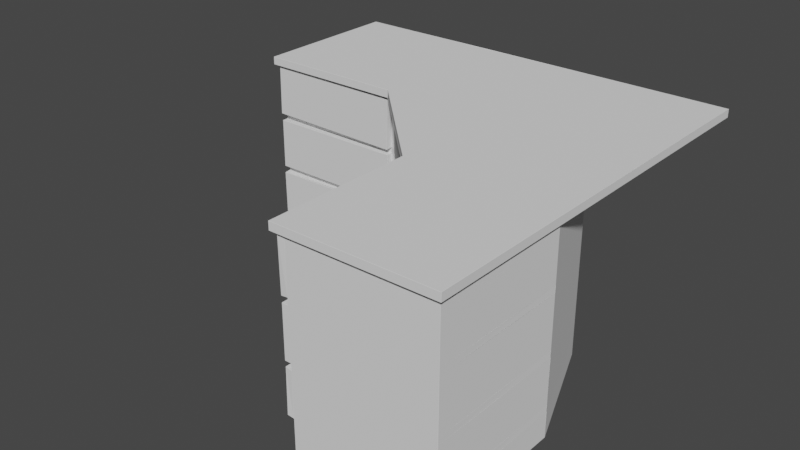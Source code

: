 # Source: Cabinet6.blend  (saved by Blender 2.83.19; exported with 4.5.12 LTS)
import bpy
from mathutils import Matrix  # noqa: F401  (used for matrix-valued properties, if any)

bpy.ops.wm.read_factory_settings(use_empty=True)
scene = bpy.context.scene
scene.name = 'Scene'

# ---- collections
col_collection = bpy.data.collections.new('Collection'); scene.collection.children.link(col_collection)

# ---- world
world_world = bpy.data.worlds.new('World'); scene.world = world_world
world_world.use_nodes = True; world_world.node_tree.nodes.clear()
_N = world_world.node_tree.nodes; _L = world_world.node_tree.links
n0 = _N.new('ShaderNodeOutputWorld'); n0.name = 'World Output'; n0.location = (300, 300)
n1 = _N.new('ShaderNodeBackground'); n1.name = 'Background'; n1.location = (10, 300)
n1.inputs[0].default_value = (0.05088, 0.05088, 0.05088, 1.0)
_L.new(n1.outputs[0], n0.inputs[0])
n0.is_active_output = True
world_world.color = (0.05088, 0.05088, 0.05088)
world_world.use_sun_shadow = False
world_world.sun_shadow_jitter_overblur = 0.0

# ---- meshes
me_cube_001 = bpy.data.meshes.new('Cube.001')
me_cube_001.from_pydata([(-2.997, -0.7948, 2.2), (-2.995, -0.7973, 2.2), (-2.995, -0.7998, 2.203), (-2.997, -0.7998, 2.206), (-2.997, -0.7948, 2.205), (-2.997, -0.7998, 2.995), (-2.995, -0.7998, 2.998), (-2.995, -0.7973, 3.0), (-2.997, -0.7948, 3.0), (-2.997, -0.7948, 2.995), (-2.997, 1.395, 2.2), (-2.997, 1.395, 2.205), (-2.995, 1.397, 2.205), (-2.995, 1.397, 2.2), (-2.997, 1.395, 3.0), (-2.995, 1.397, 3.0), (-2.995, 1.397, 2.995), (-2.997, 1.395, 2.995), (-0.8002, -0.7998, 2.203), (-0.8001, -0.7948, 2.203), (-0.8027, -0.7969, 2.203), (-0.8027, -0.7973, 2.2), (-0.8002, -0.7998, 2.997), (-0.8027, -0.7973, 3.0), (-0.8024, -0.7974, 2.997), (-0.8003, -0.7948, 2.998), (-0.8052, 1.397, 2.2), (-0.8027, 1.397, 2.203), (-0.8027, 1.397, 2.205), (-0.8027, 1.395, 2.2), (-0.8052, 1.395, 2.997), (-0.8027, 1.395, 2.995), (-0.8027, 1.397, 2.995), (-0.8027, 1.397, 2.995), (-0.8027, 1.397, 2.995), (-0.8027, 1.397, 2.997), (-3.003, -0.9048, 2.221), (-3.0, -0.9048, 2.218), (-3.0, -0.9073, 2.221), (-2.992, -0.9048, 3.01), (-2.989, -0.9073, 3.011), (-2.989, -0.9048, 3.013), (-0.8084, -0.9048, 2.19), (-0.811, -0.9073, 2.189), (-0.8109, -0.9048, 2.187), (-0.7973, -0.9048, 2.979), (-0.7997, -0.9048, 2.982), (-0.7996, -0.9073, 2.979), (-2.997, -0.7948, 2.1), (-2.997, -0.7998, 2.1), (-2.995, -0.7998, 2.103), (-2.995, -0.7973, 2.105), (-2.997, -0.7948, 2.105), (-2.997, 1.395, 2.1), (-2.997, 1.395, 2.105), (-2.995, 1.397, 2.105), (-2.995, 1.397, 2.1), (-0.8002, -0.7998, 2.103), (-0.8027, -0.7973, 2.105), (-0.8027, -0.7973, 2.103), (-0.8002, -0.7948, 2.103), (-0.8052, 1.397, 2.1), (-0.8027, 1.397, 2.103), (-0.8027, 1.397, 2.105), (-0.8027, 1.395, 2.1), (-2.997, -0.7948, 1.3), (-2.995, -0.7973, 1.3), (-2.995, -0.7998, 1.303), (-2.997, -0.7998, 1.305), (-2.997, -0.7948, 1.305), (-2.997, 1.395, 1.3), (-2.997, 1.395, 1.305), (-2.995, 1.397, 1.305), (-2.995, 1.397, 1.3), (-0.8002, -0.7998, 1.303), (-0.8002, -0.7948, 1.303), (-0.8027, -0.7973, 1.303), (-0.8027, -0.7973, 1.3), (-0.8052, 1.395, 1.303), (-0.8027, 1.397, 1.303), (-0.8027, 1.397, 1.305), (-0.8027, 1.397, 1.305), (-0.8027, 1.397, 1.303), (-0.8027, 1.4, 1.305), (-2.997, -0.7948, 1.2), (-2.997, -0.7998, 1.2), (-2.995, -0.7998, 1.202), (-2.995, -0.7973, 1.205), (-2.997, -0.7948, 1.205), (-2.997, 1.395, 1.2), (-2.997, 1.395, 1.205), (-2.995, 1.397, 1.205), (-2.995, 1.397, 1.2), (-0.8002, -0.7998, 1.203), (-0.8027, -0.7973, 1.205), (-0.8027, -0.7968, 1.203), (-0.8001, -0.7948, 1.202), (-0.8052, 1.395, 1.203), (-0.8027, 1.397, 1.203), (-0.8027, 1.397, 1.205), (-0.8052, 1.397, 1.203), (-0.8027, 1.395, 1.205), (-2.997, -0.7948, 0.5002), (-2.995, -0.7973, 0.5002), (-2.995, -0.7998, 0.5023), (-2.997, -0.7998, 0.5049), (-2.997, -0.7948, 0.5052), (-2.997, 1.395, 0.5002), (-2.997, 1.395, 0.5052), (-2.995, 1.397, 0.5052), (-2.995, 1.397, 0.5002), (-0.8002, -0.7998, 0.5027), (-0.8003, -0.7948, 0.5023), (-0.8027, -0.7978, 0.5028), (-0.8027, -0.7973, 0.5002), (-0.8002, 1.397, 0.5002), (-0.8027, 1.397, 0.5027), (-0.8027, 1.397, 0.5052), (-0.8027, 1.4, 0.5002), (-2.997, -0.7948, 0.4002), (-2.995, -0.7973, 0.4002), (-2.995, -0.7973, 0.4052), (-2.997, -0.7948, 0.4052), (-2.997, 1.395, 0.4002), (-2.997, 1.395, 0.4052), (-2.995, 1.397, 0.4052), (-2.995, 1.397, 0.4002), (-0.8052, -0.7948, 0.4027), (-0.8027, -0.7973, 0.4052), (-0.8027, -0.7973, 0.4027), (-0.8052, 1.395, 0.4027), (-0.8027, 1.397, 0.4027), (-0.8027, 1.397, 0.4052), (-0.8027, 1.397, 0.4052), (-0.8027, 1.397, 0.4052), (-0.8027, 1.395, 0.4052), (-2.997, -0.7948, 0.005215), (-2.995, -0.7948, 0.002715), (-2.995, -0.7973, 0.005215), (-2.997, 1.395, 0.005215), (-2.995, 1.397, 0.005215), (-2.995, 1.395, 0.002715), (-0.8002, -0.7973, 0.003965), (-0.8052, -0.7948, 0.002715), (-0.8052, 1.395, 0.002715), (-0.8002, 1.397, 0.003965), (-2.995, -0.8948, 2.103), (-2.997, -0.8948, 2.1), (-2.995, -0.8973, 2.1), (-0.8052, -0.8948, 2.103), (-0.8052, -0.8973, 2.1), (-0.8027, -0.8948, 2.1), (-2.995, -0.8948, 1.303), (-2.995, -0.8973, 1.305), (-2.997, -0.8948, 1.305), (-0.8052, -0.8948, 1.303), (-0.8027, -0.8948, 1.305), (-0.8052, -0.8973, 1.305), (-3.0, -0.8948, 1.187), (-3.002, -0.8948, 1.185), (-3.0, -0.8973, 1.184), (-0.8103, -0.8948, 1.218), (-0.8103, -0.8973, 1.216), (-0.8077, -0.8948, 1.216), (-2.99, -0.8948, 0.4873), (-2.99, -0.8973, 0.4894), (-2.992, -0.8948, 0.4898), (-0.8004, -0.8948, 0.5182), (-0.7979, -0.8948, 0.5207), (-0.8003, -0.8973, 0.5211), (-2.997, -0.7948, 3.035), (-2.995, -0.7973, 3.035), (-2.995, -0.7948, 3.037), (-2.997, 1.395, 3.035), (-2.995, 1.395, 3.037), (-2.995, 1.397, 3.035), (-0.8052, -0.7948, 3.037), (-0.8002, -0.7973, 3.036), (-0.8002, 1.397, 3.036), (-0.8052, 1.395, 3.037), (1.1, -2.7, 2.203), (1.103, -2.703, 2.2), (1.103, -2.703, 2.203), (1.105, -2.7, 2.202), (1.1, -2.7, 2.997), (1.105, -2.7, 2.997), (1.103, -2.703, 2.997), (1.103, -2.703, 3.0), (3.295, -2.705, 2.203), (3.297, -2.703, 2.203), (3.297, -2.703, 2.2), (3.295, -2.705, 2.997), (3.297, -2.703, 3.0), (3.297, -2.703, 2.997), (1.105, -4.897, 2.205), (1.1, -4.897, 2.205), (1.1, -4.895, 2.202), (1.103, -4.895, 2.2), (1.105, -4.897, 2.2), (1.105, -4.897, 2.995), (1.105, -4.897, 3.0), (1.103, -4.895, 3.0), (1.1, -4.895, 2.997), (1.1, -4.898, 2.994), (3.297, -4.895, 2.2), (3.297, -4.895, 2.205), (3.295, -4.897, 2.205), (3.295, -4.897, 2.2), (3.297, -4.895, 3.0), (3.295, -4.897, 3.0), (3.295, -4.897, 2.995), (3.297, -4.895, 2.995), (0.9954, -2.697, 2.221), (0.9953, -2.7, 2.218), (0.9929, -2.7, 2.221), (0.9954, -2.709, 3.01), (0.9929, -2.711, 3.011), (0.9953, -2.711, 3.013), (0.9954, -4.892, 2.19), (0.9929, -4.889, 2.189), (0.9953, -4.889, 2.187), (0.9954, -4.903, 2.979), (0.9953, -4.9, 2.982), (0.9929, -4.901, 2.979), (1.1, -2.7, 2.103), (1.105, -2.7, 2.103), (1.103, -2.703, 2.103), (1.103, -2.703, 2.105), (3.295, -2.705, 2.103), (3.297, -2.703, 2.105), (3.297, -2.703, 2.103), (1.1, -4.895, 2.103), (1.1, -4.897, 2.1), (1.105, -4.897, 2.1), (1.105, -4.897, 2.105), (1.103, -4.895, 2.105), (3.297, -4.895, 2.1), (3.297, -4.895, 2.105), (3.295, -4.897, 2.105), (3.295, -4.897, 2.1), (1.103, -2.702, 1.305), (1.103, -2.703, 1.3), (1.1, -2.705, 1.303), (3.295, -2.705, 1.303), (3.297, -2.703, 1.303), (3.297, -2.703, 1.3), (1.1, -4.895, 1.303), (1.103, -4.895, 1.3), (1.105, -4.897, 1.3), (1.105, -4.897, 1.305), (1.1, -4.897, 1.305), (3.297, -4.895, 1.3), (3.297, -4.895, 1.305), (3.295, -4.897, 1.305), (3.295, -4.897, 1.3), (1.103, -2.704, 1.205), (1.103, -2.703, 1.2), (1.103, -2.703, 1.205), (1.105, -2.7, 1.203), (3.295, -2.705, 1.203), (3.297, -2.703, 1.203), (3.297, -2.703, 1.2), (1.1, -4.895, 1.203), (1.1, -4.897, 1.201), (1.105, -4.897, 1.2), (1.105, -4.897, 1.205), (1.103, -4.895, 1.205), (3.297, -4.895, 1.2), (3.297, -4.895, 1.205), (3.295, -4.897, 1.205), (3.295, -4.897, 1.2), (1.103, -2.703, 0.5002), (1.1, -2.706, 0.5023), (1.103, -2.703, 0.5052), (3.295, -2.705, 0.5027), (3.297, -2.703, 0.5027), (3.297, -2.703, 0.5002), (1.1, -4.895, 0.5031), (1.103, -4.895, 0.5002), (1.105, -4.897, 0.5002), (1.105, -4.897, 0.5052), (1.1, -4.898, 0.5056), (3.297, -4.895, 0.5002), (3.297, -4.895, 0.5052), (3.295, -4.897, 0.5052), (3.295, -4.897, 0.5002), (1.105, -2.705, 0.4027), (1.103, -2.703, 0.4002), (1.103, -2.703, 0.4027), (3.295, -2.705, 0.4027), (3.297, -2.703, 0.4027), (3.297, -2.703, 0.4002), (1.103, -4.895, 0.4002), (1.105, -4.897, 0.4002), (1.105, -4.897, 0.4052), (1.103, -4.895, 0.4052), (3.297, -4.895, 0.4002), (3.297, -4.895, 0.4052), (3.295, -4.897, 0.4052), (3.295, -4.897, 0.4002), (1.103, -2.702, 0.003965), (1.105, -2.705, 0.002715), (3.297, -2.7, 0.003965), (3.295, -2.705, 0.002715), (1.105, -4.897, 0.005215), (1.103, -4.895, 0.005215), (1.105, -4.895, 0.002715), (3.297, -4.895, 0.005215), (3.295, -4.897, 0.005215), (3.295, -4.895, 0.002715), (1.005, -2.705, 2.103), (1.005, -2.703, 2.1), (1.003, -2.705, 2.1), (1.005, -4.895, 2.103), (1.003, -4.895, 2.1), (1.005, -4.897, 2.1), (1.005, -2.705, 1.303), (1.003, -2.705, 1.305), (1.005, -2.703, 1.305), (1.005, -4.895, 1.303), (1.005, -4.897, 1.305), (1.003, -4.895, 1.305), (1.005, -2.701, 1.187), (1.005, -2.698, 1.185), (1.003, -2.7, 1.184), (1.005, -4.89, 1.218), (1.003, -4.89, 1.216), (1.005, -4.892, 1.216), (1.005, -2.71, 0.4873), (1.003, -2.71, 0.4894), (1.005, -2.708, 0.4898), (1.005, -4.9, 0.5182), (1.005, -4.902, 0.5207), (1.003, -4.9, 0.5211), (1.105, -2.705, 3.037), (1.103, -2.702, 3.036), (3.295, -2.705, 3.037), (3.297, -2.7, 3.036), (1.105, -4.897, 3.035), (1.105, -4.895, 3.037), (1.103, -4.895, 3.035), (3.297, -4.895, 3.035), (3.295, -4.895, 3.037), (3.295, -4.897, 3.035), (-3.06, -0.96, 3.037), (-3.06, -0.9625, 3.04), (-3.063, -0.96, 3.04), (-3.063, -0.96, 3.16), (-3.06, -0.9625, 3.16), (-3.06, -0.9598, 3.162), (-3.063, 1.46, 3.04), (-3.06, 1.462, 3.04), (-3.06, 1.46, 3.037), (-0.7435, -0.96, 3.037), (-0.7375, -0.9625, 3.04), (-0.7375, -0.9625, 3.16), (-0.7375, -0.9598, 3.162), (-0.7375, 1.462, 3.04), (-0.7375, 1.46, 3.037), (-0.7375, 1.462, 3.165), (-0.7375, 1.46, 3.162), (-3.06, 1.46, 3.162), (-3.06, 1.462, 3.16), (-3.063, 1.46, 3.16), (0.9333, -2.643, 3.04), (0.9358, -2.649, 3.037), (0.936, -2.643, 3.162), (0.9333, -2.643, 3.16), (3.356, -2.643, 3.037), (3.358, -2.643, 3.04), (0.9358, -4.968, 3.04), (0.9333, -4.966, 3.04), (0.9358, -4.966, 3.037), (0.936, -4.966, 3.162), (0.9333, -4.966, 3.16), (0.9358, -4.968, 3.16), (3.356, -4.968, 3.16), (3.358, -4.966, 3.16), (3.356, -4.966, 3.162), (3.356, -2.643, 3.162), (3.358, -2.643, 3.16), (3.356, -4.966, 3.037), (3.358, -4.966, 3.04), (3.356, -4.968, 3.04), (3.356, 1.462, 3.04), (3.356, 1.46, 3.037), (3.358, 1.46, 3.04), (3.358, 1.46, 3.16), (3.361, 1.465, 3.162), (3.356, 1.462, 3.16), (-0.5431, -0.8879, 2.203), (-0.5396, -0.8879, 2.2), (-0.54, -0.8878, 2.203), (-0.5395, -0.8845, 2.202), (-0.5431, -0.8879, 2.997), (-0.5397, -0.8843, 2.997), (-0.5392, -0.8876, 2.997), (-0.5396, -0.8879, 3.0), (1.014, 0.6656, 2.205), (1.01, 0.6656, 2.205), (1.012, 0.6639, 2.203), (1.012, 0.6639, 2.2), (1.012, 0.6603, 2.997), (1.012, 0.6639, 3.0), (1.012, 0.6639, 2.995), (1.012, 0.6639, 2.995), (1.012, 0.6639, 2.995), (1.01, 0.6656, 3.0), (1.012, -2.443, 2.203), (1.016, -2.44, 2.203), (1.013, -2.439, 2.203), (1.012, -2.44, 2.2), (1.012, -2.443, 2.997), (1.012, -2.44, 3.0), (1.012, -2.44, 2.997), (1.016, -2.44, 2.998), (2.561, -0.8879, 2.203), (2.564, -0.8879, 2.203), (2.564, -0.8879, 2.205), (2.561, -0.8879, 2.997), (2.564, -0.8879, 2.995), (2.564, -0.8879, 2.997), (-0.6194, -0.9601, 2.221), (-0.6177, -0.9618, 2.218), (-0.6195, -0.9635, 2.221), (-0.6116, -0.9679, 3.01), (-0.6115, -0.9716, 3.011), (-0.6098, -0.9698, 3.013), (0.9322, -2.512, 2.19), (0.9286, -2.512, 2.189), (0.9304, -2.51, 2.187), (0.9401, -2.52, 2.979), (0.9383, -2.518, 2.982), (0.9366, -2.52, 2.979), (-0.5431, -0.8879, 2.103), (-0.5396, -0.8844, 2.103), (-0.5396, -0.8879, 2.103), (-0.5396, -0.8879, 2.105), (1.01, 0.6621, 2.1), (1.012, 0.6639, 2.105), (1.012, 0.6639, 2.103), (1.014, 0.6621, 2.1), (1.012, -2.443, 2.103), (1.012, -2.44, 2.105), (1.012, -2.44, 2.103), (1.016, -2.44, 2.103), (2.561, -0.8879, 2.103), (2.564, -0.8879, 2.103), (2.564, -0.8879, 2.105), (-0.5431, -0.8879, 1.303), (-0.5396, -0.8879, 1.3), (-0.5396, -0.8879, 1.303), (-0.5396, -0.8844, 1.303), (1.012, 0.6603, 1.303), (1.01, 0.6656, 1.3), (1.012, 0.6639, 1.305), (1.012, 0.6639, 1.303), (1.012, 0.6639, 1.305), (1.012, 0.6639, 1.3), (1.013, -2.44, 1.305), (1.009, -2.44, 1.303), (1.012, -2.44, 1.3), (2.561, -0.8879, 1.303), (2.564, -0.8879, 1.303), (2.564, -0.8879, 1.305), (-0.5392, -0.8886, 1.205), (-0.5396, -0.8879, 1.2), (-0.5396, -0.8879, 1.205), (-0.5395, -0.8845, 1.203), (1.01, 0.6621, 1.205), (1.014, 0.6621, 1.205), (1.012, 0.6639, 1.203), (1.012, 0.6639, 1.2), (1.012, -2.443, 1.203), (1.012, -2.44, 1.205), (1.013, -2.439, 1.203), (1.016, -2.44, 1.202), (2.561, -0.8879, 1.203), (2.564, -0.8879, 1.203), (2.564, -0.8879, 1.205), (-0.5431, -0.8879, 0.5027), (-0.5396, -0.8879, 0.5002), (-0.5392, -0.8875, 0.5028), (-0.5397, -0.8843, 0.5031), (1.012, 0.6603, 0.5027), (1.012, 0.6639, 0.5052), (1.012, 0.6639, 0.5002), (1.012, 0.6639, 0.5052), (1.012, 0.6639, 0.5052), (1.014, 0.6621, 0.5052), (1.012, -2.44, 0.5052), (1.009, -2.44, 0.5031), (1.012, -2.44, 0.5002), (2.561, -0.8879, 0.5027), (2.564, -0.8879, 0.5027), (2.564, -0.8879, 0.5052), (-0.536, -0.8879, 0.4027), (-0.5396, -0.8879, 0.4002), (-0.5396, -0.8879, 0.4027), (1.012, 0.6603, 0.4027), (1.012, 0.6639, 0.4027), (1.012, 0.6639, 0.4002), (1.012, -2.436, 0.4027), (1.012, -2.44, 0.4052), (1.012, -2.44, 0.4027), (2.561, -0.8879, 0.4027), (2.564, -0.8879, 0.4002), (2.564, -0.8879, 0.4027), (-0.5406, -0.8876, 0.003965), (-0.536, -0.8879, 0.002715), (1.01, 0.6656, 0.003965), (1.012, 0.6603, 0.002715), (1.014, -2.441, 0.003965), (1.012, -2.436, 0.002715), (2.561, -0.8879, 0.002715), (2.566, -0.8897, 0.003965), (-0.6067, -0.9586, 2.103), (-0.6085, -0.9569, 2.1), (-0.6085, -0.9604, 2.1), (0.9415, -2.507, 2.103), (0.9398, -2.509, 2.1), (0.9433, -2.509, 2.1), (-0.6067, -0.9586, 1.303), (-0.6085, -0.9604, 1.305), (-0.6085, -0.9569, 1.305), (0.9415, -2.507, 1.303), (0.9433, -2.509, 1.305), (0.9398, -2.509, 1.305), (-0.6102, -0.9552, 1.187), (-0.6119, -0.9535, 1.185), (-0.612, -0.9569, 1.184), (0.9379, -2.503, 1.218), (0.9361, -2.505, 1.216), (0.9398, -2.505, 1.216), (-0.6032, -0.9622, 0.4873), (-0.6049, -0.964, 0.4894), (-0.605, -0.9604, 0.4898), (0.9449, -2.51, 0.5182), (0.9467, -2.512, 0.5207), (0.9432, -2.512, 0.5211), (-0.536, -0.8879, 3.037), (-0.5406, -0.8876, 3.036), (1.012, 0.6603, 3.037), (1.01, 0.6656, 3.036), (1.012, -2.436, 3.037), (1.014, -2.441, 3.036), (2.566, -0.8897, 3.036), (2.561, -0.8879, 3.037)], [], [(2, 19, 44, 37), (13, 27, 63, 62, 55), (21, 58, 63, 27, 26, 29), (24, 396, 392, 20), (48, 53, 71, 69), (21, 18, 1, 51, 57, 58), (5, 3, 36, 39), (12, 16, 35, 34, 28, 27), (49, 68, 154, 147), (14, 8, 170, 173), (35, 15, 175, 178), (4, 9, 17, 11), (73, 79, 99, 98, 91), (77, 74, 66, 87, 93, 94), (451, 76, 59, 436), (467, 94, 77, 450), (67, 75, 155, 152), (110, 116, 132, 131, 125), (85, 105, 166, 159), (96, 86, 158, 161), (95, 466, 482, 113), (129, 497, 508, 142), (498, 128, 114, 481), (104, 112, 167, 164), (150, 148, 153, 157), (129, 120, 138, 142), (126, 131, 145, 140), (162, 160, 165, 169), (56, 62, 80, 79, 72), (440, 62, 80, 457), (60, 50, 146, 149), (179, 174, 172, 176), (114, 111, 103, 121, 127, 128), (92, 98, 117, 116, 109), (117, 486, 472, 98), (181, 190, 229, 227), (7, 22, 23, 177, 171), (25, 6, 41, 46), (404, 34, 28, 400), (21, 391, 437, 58), (113, 95, 163, 168), (131, 145, 510, 501), (485, 116, 132, 500), (76, 59, 151, 156), (458, 79, 99, 471), (28, 34, 33, 32, 31, 22, 25, 24, 20, 19, 18), (183, 196, 220, 213), (190, 188, 204, 237, 228, 229), (198, 234, 238, 207), (421, 192, 337, 546), (226, 225, 224, 228, 230, 244, 243, 240), (411, 181, 227, 443), (186, 182, 212, 215), (193, 420, 418, 189), (240, 459, 444, 226), (182, 410, 414, 186), (448, 229, 190, 417), (180, 183, 182, 186, 185, 184, 191, 193, 189, 188), (459, 492, 271, 240), (461, 459, 240, 241, 257, 474), (230, 447, 464, 244), (479, 260, 245, 463), (242, 246, 319, 316), (276, 274, 282, 297, 290), (273, 271, 492, 490, 475, 256), (262, 258, 322, 325), (261, 478, 495, 275), (302, 291, 506, 515), (507, 290, 276, 494), (272, 277, 331, 328), (314, 312, 317, 321), (512, 504, 287, 300), (291, 289, 296, 307, 302), (326, 324, 329, 333), (230, 236, 252, 244), (241, 245, 260, 259, 255, 258, 257), (231, 225, 310, 313), (342, 336, 334, 339), (492, 271, 288, 503), (261, 259, 267, 283, 275), (271, 276, 290, 289, 286, 288), (352, 358, 353, 344), (187, 413, 545, 335), (202, 185, 217, 222), (219, 223, 216, 214), (195, 203, 221, 218), (281, 263, 327, 332), (303, 309, 306, 301), (287, 291, 302, 300), (250, 232, 315, 320), (256, 261, 275, 274, 273), (338, 200, 209, 343), (354, 355, 348, 345), (353, 365, 368, 385, 358), (388, 360, 356, 366, 379), (360, 361, 349, 356), (346, 347, 363, 350), (351, 362, 359, 357), (367, 355, 354, 364), (371, 374, 367, 364), (383, 376, 375, 370), (391, 401, 439, 437), (378, 379, 366, 373), (365, 364, 367, 366, 379, 380, 369, 368), (369, 380, 387, 386), (359, 357, 384, 389), (369, 380, 377, 382), (368, 381, 372, 365), (358, 357, 359, 360, 356, 355, 354, 353), (393, 409, 430, 423), (399, 400, 404, 455), (411, 443, 448, 417, 416), (486, 472, 469, 406), (436, 435, 434, 438, 441, 440, 457, 458, 449, 452, 451), (411, 408, 390, 391, 437, 434, 442, 443), (396, 392, 422, 425), (400, 404, 403, 402, 419, 420, 418, 416), (436, 451, 524, 517), (403, 397, 541, 543), (421, 402, 403, 543, 546), (390, 393, 392, 396, 395, 394, 403, 404, 400, 399, 398), (458, 453, 463, 479, 477, 471), (461, 449, 450, 467, 473, 474), (457, 440, 441, 488), (474, 479, 463, 462, 461), (452, 460, 525, 522), (485, 484, 494, 507, 500), (465, 466, 482, 536, 529), (476, 468, 528, 531), (490, 475, 533, 538), (515, 506, 502, 504, 512), (503, 505, 507, 494, 493, 492), (483, 491, 537, 534), (520, 518, 523, 527), (504, 496, 497, 508, 512), (501, 499, 505, 506, 515, 510), (532, 530, 535, 539), (440, 447, 464, 462, 453, 458, 457), (459, 464, 447, 446, 442, 445, 444), (445, 435, 516, 519), (547, 542, 540, 544), (492, 480, 481, 498, 502, 503), (472, 471, 478, 495, 493, 489, 488, 487, 486), (473, 476, 475, 490, 495, 478, 477), (397, 394, 412, 413, 545, 541), (415, 395, 427, 432), (429, 433, 426, 424), (545, 413, 419, 421, 546), (481, 485, 500, 499, 496, 498), (511, 514, 513, 509), (497, 501, 510, 508), (450, 458, 471, 470, 469, 465, 468, 467), (466, 472, 486, 485, 480, 483, 482), (418, 420, 412, 415, 414, 410, 409, 408), (177, 23, 30, 35, 178), (20, 24, 45, 42), (541, 397, 23, 177), (76, 75, 74, 83, 82, 81, 80, 62, 61, 64, 57, 60, 59), (94, 101, 100, 99, 79, 78, 77), (93, 96, 95, 113, 112, 111, 117, 98, 97), (128, 135, 134, 133, 132, 116, 115, 118, 114), (145, 131, 130, 127, 129, 142), (292, 286, 287, 300, 305), (278, 271, 288, 295), (255, 256, 273, 330, 323), (245, 243, 251, 268, 260), (247, 241, 257, 266), (226, 240, 318, 311), (197, 180, 181, 227, 224, 235), (192, 187, 335, 337), (133, 32, 82), (29, 28, 34, 33, 32, 81), (84, 89, 108, 106), (63, 439, 401, 27), (399, 400, 404, 405, 406, 469, 472, 486, 487, 488, 441, 440, 457, 456, 455), (487, 405, 456), (459, 444, 521, 526), (43, 47, 40, 38), (65, 70, 90, 88), (401, 400, 417, 448, 446, 440, 439), (410, 414, 431, 428), (141, 144, 143, 137), (119, 123, 139, 136), (102, 107, 124, 122), (99, 79, 78, 83, 134), (79, 80, 62, 61, 100, 99), (543, 178, 35, 403), (29, 28, 34, 115, 116, 132, 133, 134, 100, 61, 62, 80), (132, 116, 115, 33), (187, 184, 201, 340, 335), (308, 299, 293, 304), (294, 298, 285, 279), (264, 280, 284, 270), (265, 269, 254, 248), (249, 253, 239, 233), (208, 191, 192, 337, 341), (189, 193, 211, 205), (206, 210, 199, 194), (0, 1, 2, 3, 4), (5, 6, 7, 8, 9), (10, 11, 12, 13), (14, 15, 16, 17), (18, 19, 20, 21), (22, 23, 24, 25), (26, 27, 28, 29), (30, 31, 32, 33, 34, 35), (36, 37, 38), (39, 40, 41), (42, 43, 44), (45, 46, 47), (48, 49, 50, 51, 52), (53, 54, 55, 56), (57, 58, 59, 60), (61, 62, 63, 64), (65, 66, 67, 68, 69), (70, 71, 72, 73), (74, 75, 76, 77), (78, 79, 80, 81, 82, 83), (84, 85, 86, 87, 88), (89, 90, 91, 92), (93, 94, 95, 96), (97, 98, 99, 100, 101), (102, 103, 104, 105, 106), (107, 108, 109, 110), (111, 112, 113, 114), (115, 116, 117, 118), (119, 120, 121, 122), (123, 124, 125, 126), (127, 128, 129), (130, 131, 132, 133, 134, 135), (136, 137, 138), (139, 140, 141), (146, 147, 148), (149, 150, 151), (152, 153, 154), (155, 156, 157), (158, 159, 160), (161, 162, 163), (164, 165, 166), (167, 168, 169), (170, 171, 172), (173, 174, 175), (180, 181, 182, 183), (184, 185, 186, 187), (188, 189, 190), (191, 192, 193), (194, 195, 196, 197, 198), (199, 200, 201, 202, 203), (204, 205, 206, 207), (208, 209, 210, 211), (212, 213, 214), (215, 216, 217), (218, 219, 220), (221, 222, 223), (224, 225, 226, 227), (228, 229, 230), (231, 232, 233, 234, 235), (236, 237, 238, 239), (240, 241, 242), (243, 244, 245), (246, 247, 248, 249, 250), (251, 252, 253, 254), (255, 256, 257, 258), (259, 260, 261), (262, 263, 264, 265, 266), (267, 268, 269, 270), (271, 272, 273), (274, 275, 276), (277, 278, 279, 280, 281), (282, 283, 284, 285), (286, 287, 288), (289, 290, 291), (292, 293, 294, 295), (296, 297, 298, 299), (304, 305, 306), (307, 308, 309), (310, 311, 312), (313, 314, 315), (316, 317, 318), (319, 320, 321), (322, 323, 324), (325, 326, 327), (328, 329, 330), (331, 332, 333), (338, 339, 340), (341, 342, 343), (344, 345, 346), (347, 348, 349), (350, 351, 352), (361, 362, 363), (370, 371, 372), (373, 374, 375), (376, 377, 378), (381, 382, 383), (384, 385, 386), (387, 388, 389), (390, 391, 392, 393), (394, 395, 396, 397), (398, 399, 400, 401), (402, 403, 404, 405, 406, 407), (408, 409, 410, 411), (412, 413, 414, 415), (416, 417, 418), (419, 420, 421), (422, 423, 424), (425, 426, 427), (428, 429, 430), (431, 432, 433), (434, 435, 436, 437), (438, 439, 440, 441), (442, 443, 444, 445), (446, 447, 448), (449, 450, 451, 452), (453, 454, 455, 456, 457, 458), (459, 460, 461), (462, 463, 464), (465, 466, 467, 468), (469, 470, 471, 472), (473, 474, 475, 476), (477, 478, 479), (480, 481, 482, 483), (484, 485, 486, 487, 488, 489), (490, 491, 492), (493, 494, 495), (496, 497, 498), (499, 500, 501), (502, 503, 504), (505, 506, 507), (516, 517, 518), (519, 520, 521), (522, 523, 524), (525, 526, 527), (528, 529, 530), (531, 532, 533), (534, 535, 536), (537, 538, 539), (10, 0, 4, 11), (3, 5, 9, 4), (8, 14, 17, 9), (16, 12, 11, 17), (26, 13, 12, 27), (15, 30, 35, 16), (1, 19, 18, 2), (25, 7, 6, 22), (38, 40, 39, 36), (47, 43, 42, 45), (37, 44, 43, 38), (46, 41, 40, 47), (24, 46, 45, 25), (44, 20, 19, 42), (2, 37, 36, 3), (41, 6, 5, 39), (53, 48, 52, 54), (61, 56, 55, 62), (50, 57, 60, 51), (0, 52, 51, 1), (54, 10, 13, 55), (70, 65, 69, 71), (78, 73, 72, 79), (66, 75, 74, 67), (56, 72, 71, 53), (68, 49, 48, 69), (89, 84, 88, 90), (97, 92, 91, 98), (86, 93, 96, 87), (65, 88, 87, 66), (90, 70, 73, 91), (107, 102, 106, 108), (115, 110, 109, 116), (103, 112, 111, 104), (92, 109, 108, 89), (105, 85, 84, 106), (123, 119, 122, 124), (130, 126, 125, 131), (120, 127, 129, 121), (102, 122, 121, 103), (124, 107, 110, 125), (141, 137, 136, 139), (144, 141, 140, 145), (143, 144, 145, 142), (137, 143, 142, 138), (139, 123, 126, 140), (138, 120, 119, 136), (148, 150, 149, 146), (152, 155, 157, 153), (153, 148, 147, 154), (156, 151, 150, 157), (75, 156, 155, 76), (154, 68, 67, 152), (49, 147, 146, 50), (151, 60, 59, 149), (160, 162, 161, 158), (164, 167, 169, 165), (162, 169, 168, 163), (165, 160, 159, 166), (104, 164, 166, 105), (158, 86, 85, 159), (112, 168, 167, 113), (163, 96, 95, 161), (172, 174, 173, 170), (174, 179, 178, 175), (179, 176, 177, 178), (176, 172, 171, 177), (14, 173, 175, 15), (7, 171, 170, 8), (93, 97, 101, 94), (114, 118, 117, 111), (77, 78, 83, 74), (57, 64, 63, 58), (30, 23, 22, 31), (28, 18, 21, 29), (127, 130, 135, 128), (190, 181, 180, 188), (187, 192, 191, 184), (204, 189, 188, 205), (193, 208, 211, 191), (210, 206, 205, 211), (203, 195, 194, 199), (183, 197, 196, 180), (201, 185, 184, 202), (214, 216, 215, 212), (223, 219, 218, 221), (213, 220, 219, 214), (222, 217, 216, 223), (202, 222, 221, 203), (220, 196, 195, 218), (182, 213, 212, 183), (217, 186, 185, 215), (228, 224, 227, 229), (236, 228, 230, 237), (224, 231, 235, 225), (197, 235, 234, 198), (237, 204, 207, 238), (245, 241, 240, 243), (251, 244, 243, 252), (241, 247, 246, 242), (249, 233, 232, 250), (239, 253, 252, 236), (261, 256, 255, 259), (267, 260, 259, 268), (257, 262, 266, 258), (265, 248, 247, 266), (254, 269, 268, 251), (276, 271, 273, 274), (282, 275, 274, 283), (271, 278, 277, 272), (263, 281, 280, 264), (283, 267, 270, 284), (291, 287, 286, 289), (296, 290, 289, 297), (288, 292, 295, 286), (294, 279, 278, 295), (285, 298, 297, 282), (303, 301, 300, 302), (309, 303, 302, 307), (306, 309, 308, 304), (301, 306, 305, 300), (299, 308, 307, 296), (292, 305, 304, 293), (312, 314, 313, 310), (316, 319, 321, 317), (317, 312, 311, 318), (320, 315, 314, 321), (250, 320, 319, 246), (318, 240, 242, 316), (225, 311, 310, 226), (315, 232, 231, 313), (324, 326, 325, 322), (328, 331, 333, 329), (326, 333, 332, 327), (329, 324, 323, 330), (272, 328, 330, 273), (322, 255, 258, 323), (281, 332, 331, 277), (327, 263, 262, 325), (334, 336, 337, 335), (336, 342, 341, 337), (342, 339, 338, 343), (339, 334, 335, 340), (343, 209, 208, 341), (340, 201, 200, 338), (264, 270, 269, 265), (279, 285, 284, 280), (248, 254, 253, 249), (233, 239, 238, 234), (209, 200, 199, 210), (206, 194, 198, 207), (293, 299, 298, 294), (352, 344, 346, 350), (345, 348, 347, 346), (358, 352, 351, 357), (344, 353, 354, 345), (356, 349, 348, 355), (378, 373, 375, 376), (374, 371, 370, 375), (365, 372, 371, 364), (373, 366, 367, 374), (353, 365, 364, 354), (355, 367, 366, 356), (357, 385, 384, 358), (387, 379, 380, 388), (360, 389, 388, 359), (385, 368, 369, 386), (349, 361, 363, 347), (362, 351, 350, 363), (361, 360, 359, 362), (381, 369, 368, 382), (379, 378, 377, 380), (376, 383, 382, 377), (372, 381, 383, 370), (389, 384, 386, 387), (401, 391, 390, 398), (397, 403, 402, 394), (416, 400, 399, 417), (407, 419, 421, 402), (393, 409, 408, 390), (415, 395, 394, 412), (424, 426, 425, 422), (433, 429, 428, 431), (423, 430, 429, 424), (432, 427, 426, 433), (414, 432, 431, 415), (430, 410, 409, 428), (392, 423, 422, 393), (427, 396, 395, 425), (438, 434, 437, 439), (446, 441, 440, 447), (434, 442, 445, 435), (458, 450, 449, 453), (462, 454, 453, 463), (452, 461, 460, 449), (472, 466, 465, 469), (477, 471, 470, 478), (467, 473, 476, 468), (484, 481, 480, 485), (493, 484, 489, 494), (483, 492, 491, 480), (501, 497, 496, 499), (507, 500, 499, 505), (498, 502, 504, 496), (511, 509, 508, 510), (514, 511, 510, 515), (513, 514, 515, 512), (509, 513, 512, 508), (518, 520, 519, 516), (522, 525, 527, 523), (523, 518, 517, 524), (526, 521, 520, 527), (459, 526, 525, 460), (524, 452, 451, 522), (435, 517, 516, 436), (521, 445, 444, 519), (530, 532, 531, 528), (534, 537, 539, 535), (532, 539, 538, 533), (535, 530, 529, 536), (482, 534, 536, 483), (528, 465, 468, 529), (490, 538, 537, 491), (533, 476, 475, 531), (540, 542, 543, 541), (542, 547, 546, 543), (547, 544, 545, 546), (544, 540, 541, 545), (473, 477, 479, 474), (492, 493, 495, 490), (461, 462, 464, 459), (442, 446, 448, 443), (419, 413, 412, 420), (418, 408, 411, 416), (502, 506, 505, 503), (23, 397, 396, 24), (20, 392, 391, 21), (58, 437, 436, 59), (76, 451, 450, 77), (94, 467, 466, 95), (113, 482, 481, 114), (128, 498, 497, 129), (287, 504, 503, 288), (256, 475, 474, 257), (226, 444, 443, 227), (181, 411, 410, 182), (186, 414, 413, 187), (454, 399, 398, 455), (32, 133, 132, 33), (31, 82, 81, 32), (441, 489, 488, 438), (82, 134, 133, 83), (469, 407, 406, 470), (80, 26, 29, 81), (405, 487, 486, 406), (64, 101, 100, 61), (487, 457, 456, 488), (118, 34, 33, 115), (99, 135, 134, 100), (404, 456, 455, 405), (131, 501, 500, 132), (116, 486, 485, 117), (98, 472, 471, 99), (79, 458, 457, 80), (62, 440, 439, 63), (27, 401, 400, 28), (34, 404, 403, 35), (290, 507, 506, 291), (275, 495, 494, 276), (260, 479, 478, 261), (244, 464, 463, 245), (229, 448, 447, 230), (189, 418, 417, 190), (192, 421, 420, 193), (0, 10, 54, 52)])
_uv = me_cube_001.uv_layers.new(name='UVMap')
_uv.uv.foreach_set('vector', [0.1253, 0.75, 0.3753, 0.75, 0.3747, 0.75, 0.1253, 0.75, 0.375, 0.2503, 0.375, 0.5, 0.375, 0.5, 0.375, 0.5, 0.375, 0.2503, 0.375, 0.75, 0.375, 0.75, 0.375, 0.5, 0.375, 0.5, 0.375, 0.5, 0.375, 0.5003, 0.0, 0.0, 0.0, 0.0, 0.0, 0.0, 0.0, 0.0, 0.375, 0.0002848, 0.375, 0.2497, 0.375, 0.2497, 0.375, 0.0002848, 0.375, 0.75, 0.3753, 0.75, 0.1253, 0.75, 0.1253, 0.75, 0.3753, 0.75, 0.375, 0.75, 0.6242, 0.0, 0.3758, 0.0, 0.3758, 0.0, 0.6242, 0.0, 0.3758, 0.2503, 0.6242, 0.2503, 0.625, 0.5, 0.6242, 0.5, 0.3758, 0.5, 0.375, 0.5, 0.375, 0.0, 0.375, 0.0, 0.375, 0.0, 0.375, 0.0, 0.625, 0.2497, 0.625, 0.0002848, 0.625, 0.0002848, 0.625, 0.2497, 0.625, 0.5, 0.625, 0.2503, 0.625, 0.2503, 0.625, 0.5003, 0.3758, 0.0002848, 0.6242, 0.0002848, 0.6242, 0.2497, 0.3758, 0.2497, 0.375, 0.2503, 0.375, 0.5, 0.375, 0.5, 0.375, 0.5, 0.375, 0.2503, 0.375, 0.75, 0.3753, 0.75, 0.1253, 0.75, 0.1253, 0.75, 0.3753, 0.75, 0.375, 0.75, 0.0, 0.0, 0.0, 0.0, 0.0, 0.0, 0.0, 0.0, 0.0, 0.0, 0.0, 0.0, 0.0, 0.0, 0.0, 0.0, 0.1253, 0.75, 0.3753, 0.75, 0.3747, 0.75, 0.1253, 0.75, 0.375, 0.2503, 0.375, 0.5, 0.375, 0.5, 0.375, 0.5, 0.375, 0.2503, 0.375, 0.0, 0.375, 0.0, 0.375, 0.0, 0.375, 0.0, 0.3753, 0.75, 0.1253, 0.75, 0.1253, 0.75, 0.3747, 0.75, 0.0, 0.0, 0.0, 0.0, 0.0, 0.0, 0.0, 0.0, 0.0, 0.0, 0.0, 0.0, 0.0, 0.0, 0.0, 0.0, 0.0, 0.0, 0.0, 0.0, 0.0, 0.0, 0.0, 0.0, 0.1253, 0.75, 0.3753, 0.75, 0.3747, 0.75, 0.1253, 0.75, 0.3747, 0.75, 0.1253, 0.75, 0.1253, 0.75, 0.3747, 0.75, 0.375, 0.75, 0.1253, 0.75, 0.1253, 0.75, 0.3753, 0.75, 0.375, 0.2503, 0.375, 0.5, 0.375, 0.5003, 0.375, 0.2503, 0.3747, 0.75, 0.1253, 0.75, 0.1253, 0.75, 0.3747, 0.75, 0.375, 0.2503, 0.375, 0.5, 0.375, 0.5, 0.375, 0.5, 0.375, 0.2503, 0.0, 0.0, 0.0, 0.0, 0.0, 0.0, 0.0, 0.0, 0.3753, 0.75, 0.1253, 0.75, 0.1253, 0.75, 0.3747, 0.75, 0.6253, 0.5003, 0.8747, 0.5003, 0.8747, 0.7497, 0.6253, 0.7497, 0.375, 0.75, 0.3753, 0.75, 0.1253, 0.75, 0.1253, 0.75, 0.3747, 0.75, 0.375, 0.75, 0.375, 0.2503, 0.375, 0.5, 0.375, 0.5, 0.375, 0.5, 0.375, 0.2503, 0.0, 0.0, 0.0, 0.0, 0.0, 0.0, 0.0, 0.0, 0.375, 0.0, 0.375, 0.25, 0.375, 0.25, 0.375, 0.0, 0.8747, 0.75, 0.6247, 0.75, 0.625, 0.75, 0.6247, 0.75, 0.8747, 0.75, 0.6247, 0.75, 0.8747, 0.75, 0.8747, 0.75, 0.6253, 0.75, 0.0, 0.0, 0.0, 0.0, 0.0, 0.0, 0.0, 0.0, 0.0, 0.0, 0.0, 0.0, 0.0, 0.0, 0.0, 0.0, 0.375, 0.75, 0.375, 0.75, 0.375, 0.75, 0.375, 0.75, 0.375, 0.5, 0.375, 0.4997, 0.375, 0.2503, 0.375, 0.25, 0.0, 0.0, 0.0, 0.0, 0.0, 0.0, 0.0, 0.0, 0.375, 0.75, 0.375, 0.75, 0.375, 0.75, 0.375, 0.75, 0.0, 0.0, 0.0, 0.0, 0.0, 0.0, 0.0, 0.0, 0.3758, 0.5, 0.6242, 0.5, 0.6242, 0.5, 0.6242, 0.5, 0.6242, 0.5003, 0.625, 0.7503, 0.6251, 0.7497, 0.625, 0.75, 0.375, 0.75, 0.3751, 0.7497, 0.375, 0.7503, 0.1247, 0.75, 0.3747, 0.75, 0.3747, 0.75, 0.1253, 0.75, 0.375, 0.25, 0.375, 0.2503, 0.375, 0.4997, 0.375, 0.4997, 0.375, 0.2503, 0.375, 0.25, 0.375, 0.7497, 0.375, 0.7497, 0.375, 0.5003, 0.375, 0.5003, 0.0, 0.0, 0.0, 0.0, 0.0, 0.0, 0.0, 0.0, 0.375, 0.0, 0.375, 0.0002848, 0.375, -0.0002848, 0.375, 0.2497, 0.375, 0.25, 0.375, 0.25, 0.375, 0.2497, 0.375, 0.0, 0.0, 0.0, 0.0, 0.0, 0.0, 0.0, 0.0, 0.0, 0.625, 0.0, 0.375, 0.0, 0.3758, 0.0, 0.6242, 0.0, 0.0, 0.0, 0.0, 0.0, 0.0, 0.0, 0.0, 0.0, 0.0, 0.0, 0.0, 0.0, 0.0, 0.0, 0.0, 0.0, 0.0, 0.0, 0.0, 0.0, 0.0, 0.0, 0.0, 0.0, 0.0, 0.0, 0.0, 0.0, 0.0, 0.0, 0.0, 0.0, 0.375, -0.0002848, 0.3749, 0.0002819, 0.375, -1.137e-05, 0.625, 4.726e-05, 0.6249, 0.0002819, 0.625, -0.0002848, 0.625, 0.2497, 0.625, 0.25, 0.375, 0.25, 0.375, 0.2497, 0.0, 0.0, 0.0, 0.0, 0.0, 0.0, 0.0, 0.0, 0.0, 0.0, 0.0, 0.0, 0.0, 0.0, 0.0, 0.0, 0.0, 0.0, 0.0, 0.0, 0.0, 0.0, 0.0, 0.0, 0.0, 0.0, 0.0, 0.0, 0.0, 0.0, 0.0, 0.0, 0.0, 0.0, 0.0, 0.0, 0.1253, 0.75, 0.3747, 0.75, 0.3747, 0.75, 0.1253, 0.75, 0.375, 0.25, 0.375, 0.2503, 0.375, 0.4997, 0.375, 0.4997, 0.375, 0.25, 0.0, 0.0, 0.0, 0.0, 0.0, 0.0, 0.0, 0.0, 0.0, 0.0, 0.0, 0.0, 0.3747, 0.75, 0.1247, 0.75, 0.1253, 0.75, 0.3747, 0.75, 0.0, 0.0, 0.0, 0.0, 0.0, 0.0, 0.0, 0.0, 0.375, 0.2503, 0.375, 0.25, 0.375, 0.5, 0.375, 0.4997, 0.0, 0.0, 0.0, 0.0, 0.0, 0.0, 0.0, 0.0, 0.1253, 0.75, 0.3747, 0.75, 0.3747, 0.75, 0.1253, 0.75, 0.3747, 0.75, 0.1253, 0.75, 0.1253, 0.75, 0.3747, 0.75, 0.375, 0.7439, 0.375, 0.75, 0.375, 0.0, 0.375, 0.002193, 0.375, 0.25, 0.375, 0.2503, 0.375, 0.4997, 0.375, 0.4997, 0.375, 0.2497, 0.3747, 0.75, 0.1253, 0.75, 0.1253, 0.75, 0.3747, 0.75, 0.375, 0.25, 0.375, 0.4997, 0.375, 0.4997, 0.375, 0.25, 0.375, 0.0, 0.375, 0.25, 0.375, 0.25, 0.375, 0.2497, 0.375, -2.352e-05, 0.375, 0.0002813, 0.375, 0.0, 0.3747, 0.75, 0.1247, 0.75, 0.1253, 0.75, 0.3747, 0.75, 0.6253, 0.5003, 0.8747, 0.5003, 0.8747, 0.7497, 0.6253, 0.7497, 0.0, 0.0, 0.0, 0.0, 0.0, 0.0, 0.0, 0.0, 0.375, 0.25, 0.375, 0.2503, 0.375, 0.4997, 0.375, 0.4997, 0.375, 0.25, 0.375, 0.0, 0.375, 0.25, 0.375, 0.25, 0.375, 0.2497, 0.375, 0.0002848, 0.375, 0.0, 0.1253, 0.5003, 0.375, 0.5003, 0.3744, 0.7497, 0.1253, 0.7497, 0.0, 0.0, 0.0, 0.0, 0.0, 0.0, 0.0, 0.0, 0.6253, 0.75, 0.8753, 0.75, 0.8747, 0.75, 0.6253, 0.75, 0.3758, 0.7503, 0.6242, 0.7503, 0.6242, 0.9997, 0.3758, 0.9997, 0.3758, 0.75, 0.6242, 0.75, 0.6242, 0.75, 0.3758, 0.75, 0.375, 0.75, 0.375, 0.75, 0.375, 0.75, 0.375, 0.75, 0.1253, 0.5003, 0.3747, 0.5003, 0.3747, 0.7497, 0.1253, 0.7497, 0.375, 0.0, 0.375, 0.25, 0.375, 0.25, 0.375, -3.02e-05, 0.375, 0.75, 0.375, 0.75, 0.375, 0.75, 0.375, 0.75, 0.375, 0.0, 0.375, 0.25, 0.375, 0.25, 0.375, 0.2497, 0.375, 0.0, 0.625, 0.7497, 0.625, 0.7497, 0.625, 0.5003, 0.625, 0.5003, 0.38, 0.75, 0.62, 0.75, 0.62, 0.9997, 0.38, 0.9997, 0.0, 0.0, 0.0, 0.0, 0.0, 0.0, 0.0, 0.0, 0.0, 0.0, 0.0, 0.0, 0.0, 0.0, 0.0, 0.0, 0.0, 0.0, 0.0, 0.0, 0.625, 0.5003, 0.8747, 0.5003, 0.8747, 0.7497, 0.625, 0.7497, 0.38, 0.0002577, 0.62, 0.0002577, 0.62, 0.2497, 0.38, 0.2497, 0.38, 0.2503, 0.62, 0.2503, 0.63, 0.5, 0.38, 0.5, 0.0, 0.0, 0.0, 0.0, 0.0, 0.0, 0.0, 0.0, 0.38, 0.7503, 0.62, 0.7503, 0.62, 1.0, 0.38, 1.0, 0.38, 0.5003, 0.62, 0.5003, 0.62, 0.7497, 0.38, 0.7497, 0.375, 0.0, 0.375, 0.25, 0.375, 0.25, 0.375, 0.0, 0.6253, 0.5003, 0.875, 0.5003, 0.875, 0.7497, 0.6253, 0.7497, 0.375, 0.0002577, 0.38, 0.0, 0.62, 0.0, 0.625, 0.0002786, 0.625, 0.2497, 0.62, 0.25, 0.38, 0.25, 0.375, 0.2497, 0.38, 0.25, 0.62, 0.25, 0.62, 0.25, 0.38, 0.25, 0.63, 0.5, 0.38, 0.5, 0.38, 0.2502, 0.62, 0.2502, 0.38, 0.25, 0.62, 0.25, 0.62, 0.4997, 0.38, 0.4997, 0.125, 0.5003, 0.3747, 0.5003, 0.3747, 0.7497, 0.1257, 0.7497, 0.375, 0.5003, 0.38, 0.5, 0.63, 0.5, 0.625, 0.5003, 0.625, 0.7497, 0.62, 0.75, 0.38, 0.75, 0.375, 0.7497, 0.1247, 0.75, 0.3753, 0.75, 0.3747, 0.75, 0.1253, 0.75, 0.0, 0.0, nan, nan, nan, nan, nan, nan, 0.375, 0.75, 0.375, 0.75, 0.375, 0.5, 0.375, 0.5, 0.375, 0.5003, nan, nan, nan, nan, 0.0, 0.0, nan, nan, 0.375, 0.0, 0.375, 0.0002848, 0.375, -0.0002848, 0.375, 0.2497, 0.375, 0.25, 0.375, 0.25, 0.375, 0.25, 0.375, 0.25, 0.375, -0.0002848, 0.375, 0.0002848, 0.375, 0.0, 0.375, 0.75, 0.3753, 0.75, 0.1247, 0.75, 0.125, 0.75, 0.125, 0.75, 0.1247, 0.75, 0.3753, 0.75, 0.375, 0.75, 0.625, 0.0, 0.375, 0.0, 0.3758, 0.0, 0.6242, 0.0, 0.375, 0.25, 0.6242, 0.25, 0.6258, 0.25, 0.625, 0.2503, 0.625, 0.4997, 0.6242, 0.5, 0.3758, 0.5, 0.375, 0.4997, 0.375, 0.0, 0.375, 0.0, 0.375, 0.0, 0.375, 0.0, 0.625, 0.25, 0.625, 0.0, 0.625, -5.471e-05, 0.625, 0.25, 0.625, 0.5, 0.625, 0.2503, 0.625, 0.25, 0.625, 0.2497, 0.625, 0.5003, 0.375, -0.0002848, 0.3749, 0.0002819, 0.375, -2.223e-05, 0.625, 5.527e-05, 0.6249, 0.0002819, 0.625, -0.0002848, 0.6258, 0.25, 0.6242, 0.25, 0.375, 0.25, 0.3758, 0.25, 0.3758, 0.2503, 0.375, 0.25, 0.375, 0.2503, 0.375, 0.5, 0.375, 0.5, 0.375, 0.4997, 0.375, 0.25, 0.375, 0.75, 0.1247, 0.75, 0.125, 0.75, 0.125, 0.75, 0.3753, 0.75, 0.375, 0.75, nan, nan, nan, nan, 0.0, 0.0, nan, nan, 0.375, 0.75, 0.375, 0.5, 0.375, 0.5, 0.375, 0.5003, 0.375, 0.75, 0.1247, 0.75, 0.3747, 0.75, 0.3747, 0.75, 0.1253, 0.75, 0.375, 0.25, 0.375, 0.2503, 0.375, 0.5, 0.375, 0.5, 0.375, 0.25, 0.375, 0.0, 0.375, 0.0, 0.375, 0.0, 0.375, 0.0, 0.375, 0.0, 0.3753, 0.75, 0.1247, 0.75, 0.1253, 0.75, 0.3747, 0.75, 0.375, 0.75, 0.375, 0.75, 0.375, 0.75, 0.375, 0.75, 0.375, 0.5, 0.375, 0.5, 0.375, 0.7497, 0.375, 0.75, 0.375, 0.75, 0.375, 0.75, 0.375, 0.5003, 0.375, 0.5, 0.375, 0.5, 0.375, 0.5003, 0.375, 0.75, 0.1247, 0.75, 0.3747, 0.75, 0.3747, 0.75, 0.1253, 0.75, 0.3747, 0.75, 0.1253, 0.75, 0.1253, 0.75, 0.3747, 0.75, 0.375, 0.75, 0.1253, 0.75, 0.125, 0.75, 0.1249, 0.75, 0.3753, 0.75, 0.375, 0.25, 0.375, 0.2503, 0.375, 0.4997, 0.375, 0.5, 0.375, 0.5003, 0.375, 0.2497, 0.3747, 0.75, 0.1253, 0.75, 0.1253, 0.75, 0.3747, 0.75, 0.375, 0.25, 0.375, 0.5, 0.375, 0.5, 0.375, 0.4997, 0.375, 0.2503, 0.375, 0.25, 0.375, 0.25, 0.375, 0.75, 0.375, 0.5, 0.375, 0.5, 0.375, 0.5003, 0.375, 0.7503, 0.375, 0.7497, 0.375, 0.75, 0.3753, 0.75, 0.1247, 0.75, 0.1253, 0.75, 0.3747, 0.75, 0.6253, 0.5003, 0.8747, 0.5003, 0.8747, 0.7497, 0.6253, 0.7497, 0.375, 0.75, 0.1247, 0.75, 0.125, 0.75, 0.125, 0.75, 0.3747, 0.75, 0.375, 0.75, 0.375, 0.25, 0.375, 0.25, 0.375, 0.5, 0.375, 0.5, 0.375, 0.4997, 0.375, 0.2503, 0.375, 0.25, 0.375, 0.25, 0.375, 0.25, 0.375, 0.7503, 0.375, 0.7497, 0.375, 0.7499, 0.375, 0.75, 0.375, 0.5, 0.375, 0.5, 0.375, 0.5003, 0.875, 0.75, 0.8753, 0.75, 0.6247, 0.75, 0.625, 0.75, 0.6247, 0.75, 0.8751, 0.75, 0.6247, 0.75, 0.8753, 0.75, 0.8747, 0.75, 0.6253, 0.75, 0.3758, 0.7503, 0.6242, 0.7503, 0.6242, 0.9997, 0.3758, 0.9997, 0.625, 0.75, 0.625, 0.75, 0.625, 0.5003, 0.625, 0.5, 0.625, 0.5, 0.375, 0.0, 0.375, 0.25, 0.375, 0.25, 0.375, 0.2497, 0.375, 0.0002848, 0.375, 0.0, 0.1253, 0.5003, 0.3747, 0.5003, 0.3747, 0.7497, 0.1253, 0.7497, 0.375, 0.0, 0.375, 0.25, 0.375, 0.25, 0.375, -5.473e-05, 0.375, 0.0, 0.375, 0.25, 0.375, 0.25, 0.375, 0.25, 0.375, 0.2497, 0.375, -2.353e-05, 0.375, 0.0002813, 0.375, 0.0, 0.375, 0.0, 0.375, 0.25, 0.375, 0.25, 0.375, 0.25, 0.375, -0.0002848, 0.375, 0.0002813, 0.375, 6.07e-05, 0.3758, 0.5, 0.6242, 0.5, 0.625, 0.7503, 0.6251, 0.7497, 0.625, 0.75, 0.375, 0.7499, 0.3751, 0.7497, 0.375, 0.7503, 0.625, 0.75, 0.625, 0.75, 0.625, 0.5003, 0.625, 0.5, 0.625, 0.5, 0.375, 0.75, 0.625, 0.75, 0.6242, 0.75, 0.3758, 0.75, 0.625, 0.002953, 0.625, 0.0, 0.625, 0.75, 0.625, 0.7436, 0.375, 0.75, 0.375, 0.7497, 0.375, 0.7503, 0.375, 0.4997, 0.375, 0.5, 0.375, 0.5, 0.375, 0.5, 0.375, 0.5, 0.375, 0.5, 0.375, 0.5003, 0.375, 0.7503, 0.375, 0.7497, 0.375, 0.75, 0.375, 0.75, 0.375, 0.5003, 0.375, 0.5, 0.375, 0.5, 0.375, 0.5, 0.375, 0.5003, 0.375, 0.75, 0.375, 0.7503, 0.375, 0.7497, 0.375, 0.7499, 0.375, 0.7501, 0.375, 0.7497, 0.375, 0.7503, 0.375, 0.5, 0.375, 0.5, 0.375, 0.5003, 0.375, 0.75, 0.375, 0.5003, 0.375, 0.5, 0.375, 0.5, 0.375, 0.5, 0.375, 0.5, 0.375, 0.5, 0.375, 0.4997, 0.375, 0.75, 0.375, 0.5, 0.375, 0.5, 0.375, 0.5003, 0.375, 0.7497, 0.375, 0.75, 0.375, 0.75, 0.3747, 0.75, 0.1253, 0.75, 0.125, 0.75, 0.1249, 0.75, 0.3747, 0.75, 0.3747, 0.75, 0.125, 0.75, 0.125, 0.75, 0.3747, 0.75, 0.375, 0.0, 0.375, 0.0, 0.375, 0.0, 0.375, 0.0, 0.375, 0.0, 0.375, 0.25, 0.375, 0.2503, 0.375, 0.4997, 0.375, 0.4997, 0.375, 0.25, 0.3747, 0.75, 0.125, 0.75, 0.125, 0.75, 0.3747, 0.75, 0.375, 0.0, 0.375, 0.0, 0.375, 0.0, 0.375, 0.0, 0.3747, 0.75, 0.1247, 0.75, 0.125, 0.75, 0.125, 0.75, 0.1247, 0.75, 0.3747, 0.75, 0.625, 0.25, 0.625, 0.0, 0.625, -3.02e-05, 0.625, 0.25, nan, nan, nan, nan, nan, nan, 0.0, 0.0, nan, nan, nan, nan, nan, nan, nan, nan, nan, nan, 0.375, 0.0002848, 0.375, 0.2497, 0.375, 0.2497, 0.375, 0.0002848, 0.0, 0.0, 0.0, 0.0, 0.0, 0.0, 0.0, 0.0, 0.0, 0.0, 0.0, 0.0, 0.0, 0.0, 0.0, 0.0, 0.0, 0.0, 0.0, 0.0, 0.0, 0.0, 0.0, 0.0, 0.0, 0.0, 0.0, 0.0, 0.0, 0.0, 0.0, 0.0, 0.0, 0.0, 0.0, 0.0, 0.0, 0.0, nan, nan, nan, nan, nan, nan, 0.375, 0.75, 0.375, 0.75, 0.375, 0.75, 0.375, 0.75, 0.3758, 0.7503, 0.6242, 0.7503, 0.6242, 0.9997, 0.3758, 0.9997, 0.375, 0.0002848, 0.375, 0.2497, 0.375, 0.2497, 0.375, 0.0002848, 0.375, 0.25, 0.375, 0.25, 0.375, 0.5, 0.375, 0.5, 0.375, 0.4997, 0.375, 0.25, 0.375, 0.25, 0.375, 0.75, 0.625, 0.75, 0.6242, 0.75, 0.3758, 0.75, 0.1253, 0.5003, 0.3747, 0.5003, 0.3747, 0.7497, 0.1253, 0.7497, 0.375, 0.0002848, 0.375, 0.2497, 0.375, 0.2497, 0.375, 0.0002848, 0.375, 0.0002848, 0.375, 0.2497, 0.375, 0.2497, 0.375, 0.0002848, nan, nan, nan, nan, 0.0, 0.0, 0.0, 0.0, nan, nan, nan, nan, nan, nan, nan, nan, 0.0, 0.0, 0.0, 0.0, nan, nan, 0.0, 0.0, 0.0, 0.0, 0.0, 0.0, 0.0, 0.0, 0.0, 0.0, 0.0, 0.0, 0.0, 0.0, 0.0, 0.0, 0.0, 0.0, 0.0, 0.0, 0.0, 0.0, 0.0, 0.0, 0.0, 0.0, 0.0, 0.0, 0.0, 0.0, 0.0, 0.0, nan, nan, nan, nan, 0.0, 0.0, nan, nan, 0.875, 0.75, 0.8753, 0.75, 0.6253, 0.75, 0.6253, 0.75, 0.8751, 0.75, 0.375, 0.5003, 0.375, 0.5003, 0.375, 0.7497, 0.375, 0.7497, 0.375, 0.7497, 0.375, 0.5003, 0.375, 0.5003, 0.375, 0.7497, 0.375, 0.7497, 0.375, 0.7497, 0.375, 0.5003, 0.375, 0.5003, 0.375, 0.7497, 0.375, 0.5003, 0.375, 0.5003, 0.375, 0.7497, 0.375, 0.7497, 0.375, 0.5003, 0.375, 0.5003, 0.375, 0.7497, 0.625, 0.4997, 0.625, 0.2503, 0.625, 0.25, 0.625, 0.2497, 0.625, 0.4997, 0.375, 0.25, 0.625, 0.25, 0.6242, 0.4997, 0.3758, 0.4997, 0.3758, 0.5003, 0.6242, 0.5003, 0.6242, 0.7497, 0.3758, 0.7497, 0.375, 0.0002848, 0.375, 0.0, 0.375, 0.0, 0.375, 0.0, 0.375, 0.0002848, 0.6242, 0.0, 0.625, 0.0, 0.625, 0.0, 0.625, 0.0, 0.6242, 0.0, 0.375, 0.2497, 0.3758, 0.2497, 0.3758, 0.2503, 0.375, 0.2503, 0.625, 0.2497, 0.625, 0.2503, 0.6242, 0.2503, 0.6242, 0.2497, 0.0, 0.0, 0.0, 0.0, 0.0, 0.0, 0.0, 0.0, 0.0, 0.0, 0.0, 0.0, 0.0, 0.0, 0.0, 0.0, 0.0, 0.0, 0.0, 0.0, 0.0, 0.0, 0.0, 0.0, 0.0, 0.0, 0.0, 0.0, 0.0, 0.0, 0.0, 0.0, 0.0, 0.0, 0.0, 0.0, 0.3758, 0.0, 0.375, 0.0, 0.3758, 0.0, 0.6242, 0.0, 0.6242, 0.0, 0.625, 0.0, 0.3758, 0.75, 0.3758, 0.75, 0.375, 0.75, 0.6242, 0.75, 0.625, 0.75, 0.6242, 0.75, 0.375, 0.0002848, 0.375, 0.0, 0.375, 0.0, 0.375, 0.0, 0.375, 0.0002848, 0.375, 0.2497, 0.375, 0.2497, 0.375, 0.2503, 0.375, 0.2503, 0.0, 0.0, 0.0, 0.0, 0.0, 0.0, 0.0, 0.0, 0.0, 0.0, 0.0, 0.0, 0.0, 0.0, 0.0, 0.0, 0.375, 0.0002848, 0.375, 0.0, 0.375, 0.0, 0.375, 0.0, 0.375, 0.0002848, 0.375, 0.2497, 0.375, 0.2497, 0.375, 0.2503, 0.375, 0.2503, 0.0, 0.0, 0.0, 0.0, 0.0, 0.0, 0.0, 0.0, 0.0, 0.0, 0.0, 0.0, 0.0, 0.0, 0.0, 0.0, 0.0, 0.0, 0.0, 0.0, 0.375, 0.0002848, 0.375, 0.0, 0.375, 0.0, 0.375, 0.0, 0.375, 0.0002848, 0.375, 0.2497, 0.375, 0.2497, 0.375, 0.2503, 0.375, 0.2503, 0.0, 0.0, 0.0, 0.0, 0.0, 0.0, 0.0, 0.0, 0.0, 0.0, 0.0, 0.0, 0.0, 0.0, 0.0, 0.0, 0.0, 0.0, 0.375, 0.0002848, 0.375, 0.0, 0.375, 0.0, 0.375, 0.0, 0.375, 0.0002848, 0.375, 0.2497, 0.375, 0.2497, 0.375, 0.2503, 0.375, 0.2503, 0.0, 0.0, 0.0, 0.0, 0.0, 0.0, 0.0, 0.0, 0.0, 0.0, 0.0, 0.0, 0.0, 0.0, 0.0, 0.0, 0.375, 0.0002848, 0.375, 0.0, 0.375, 0.0, 0.375, 0.0002848, 0.375, 0.2497, 0.375, 0.2497, 0.375, 0.2503, 0.375, 0.2503, 0.0, 0.0, 0.0, 0.0, 0.0, 0.0, 0.0, 0.0, 0.0, 0.0, 0.0, 0.0, 0.0, 0.0, 0.0, 0.0, 0.0, 0.0, 0.375, 0.0002848, 0.375, 0.0002848, 0.375, 0.0, 0.375, 0.2497, 0.375, 0.25, 0.375, 0.2497, 0.1253, 0.75, 0.125, 0.75, 0.1253, 0.75, 0.3747, 0.75, 0.3747, 0.75, 0.375, 0.75, 0.1253, 0.75, 0.1253, 0.75, 0.125, 0.75, 0.3747, 0.75, 0.375, 0.75, 0.3747, 0.75, 0.1253, 0.75, 0.125, 0.75, 0.1253, 0.75, 0.3747, 0.75, 0.3747, 0.75, 0.375, 0.75, 0.1253, 0.75, 0.1253, 0.75, 0.125, 0.75, 0.3747, 0.75, 0.375, 0.75, 0.3747, 0.75, 0.625, 0.0002848, 0.625, 0.0, 0.625, 0.0002848, 0.625, 0.2497, 0.625, 0.2497, 0.625, 0.25, 0.0, 0.0, 0.0, 0.0, 0.0, 0.0, 0.0, 0.0, 0.0, 0.0, 0.0, 0.0, 0.0, 0.0, 0.0, 0.0, 0.0, 0.0, 0.0, 0.0, 0.0, 0.0, 0.0, 0.0, 0.0, 0.0, 0.0, 0.0, 0.3758, 0.7497, 0.3758, 0.75, 0.3747, 0.75, 0.3747, 0.75, 0.375, 0.7497, 0.6242, 0.7497, 0.625, 0.7497, 0.6253, 0.75, 0.6253, 0.75, 0.6242, 0.75, 0.375, 0.4997, 0.3758, 0.4997, 0.3758, 0.5003, 0.375, 0.5003, 0.625, 0.4997, 0.625, 0.5003, 0.6242, 0.5003, 0.6242, 0.4997, 0.3758, 0.0, 0.375, 0.0, 0.3758, 0.0, 0.6242, 0.0, 0.6242, 0.0, 0.625, 0.0, 0.3758, 0.75, 0.3758, 0.75, 0.375, 0.75, 0.6242, 0.75, 0.625, 0.75, 0.6242, 0.75, 0.0, 0.0, 0.0, 0.0, 0.0, 0.0, 0.0, 0.0, 0.0, 0.0, 0.0, 0.0, 0.0, 0.0, 0.3747, 0.75, 0.375, 0.75, 0.375, 0.7497, 0.375, 0.7497, 0.3747, 0.75, 0.375, 0.4997, 0.375, 0.4997, 0.375, 0.5003, 0.375, 0.5003, 0.375, 0.0, 0.375, 0.0, 0.375, 0.0, 0.0, 0.0, 0.0, 0.0, 0.0, 0.0, 0.3747, 0.75, 0.3747, 0.75, 0.375, 0.7497, 0.375, 0.7497, 0.375, 0.75, 0.375, 0.4997, 0.375, 0.4997, 0.375, 0.5003, 0.375, 0.5003, 0.0, 0.0, 0.0, 0.0, 0.0, 0.0, 0.0, 0.0, 0.0, 0.0, 0.0, 0.0, 0.0, 0.0, 0.3747, 0.75, 0.375, 0.75, 0.375, 0.7497, 0.375, 0.7497, 0.3747, 0.75, 0.375, 0.4997, 0.375, 0.4997, 0.375, 0.5003, 0.375, 0.5003, 0.125, 0.75, 0.1253, 0.75, 0.125, 0.75, 0.0, 0.0, 0.0, 0.0, 0.0, 0.0, 0.3747, 0.75, 0.3747, 0.75, 0.375, 0.7497, 0.375, 0.7497, 0.375, 0.75, 0.375, 0.4997, 0.375, 0.4997, 0.375, 0.5003, 0.375, 0.5003, 0.0, 0.0, 0.0, 0.0, 0.0, 0.0, 0.0, 0.0, 0.0, 0.0, 0.0, 0.0, 0.3747, 0.75, 0.375, 0.7497, 0.375, 0.7497, 0.3747, 0.75, 0.375, 0.4997, 0.375, 0.4997, 0.375, 0.5003, 0.375, 0.5003, 0.375, 0.7497, 0.3747, 0.75, 0.3747, 0.7497, 0.375, 0.4997, 0.375, 0.5, 0.375, 0.4997, 0.1253, 0.75, 0.125, 0.75, 0.1253, 0.75, 0.3747, 0.75, 0.3747, 0.75, 0.375, 0.75, 0.1253, 0.75, 0.1253, 0.75, 0.125, 0.75, 0.3747, 0.75, 0.375, 0.75, 0.3747, 0.75, 0.1253, 0.75, 0.125, 0.75, 0.1253, 0.75, 0.3747, 0.75, 0.3747, 0.75, 0.375, 0.75, 0.1253, 0.75, 0.1253, 0.75, 0.125, 0.75, 0.3747, 0.75, 0.375, 0.75, 0.3747, 0.75, 0.625, 0.7497, 0.6253, 0.7497, 0.6253, 0.75, 0.625, 0.4997, 0.625, 0.4997, 0.625, 0.5, 0.1253, 0.7497, 0.1253, 0.75, 0.125, 0.7497, 0.62, 0.0002577, 0.62, 0.0, 0.625, 0.0002793, 0.38, 0.2497, 0.38, 0.25, 0.375, 0.2497, 0.8747, 0.5003, 0.8747, 0.5, 0.875, 0.5003, 0.38, 0.7497, 0.38, 0.75, 0.375, 0.7497, 0.6253, 0.7497, 0.6253, 0.75, 0.625, 0.7497, 0.62, 0.5003, 0.62, 0.5, 0.625, 0.5003, 0.3747, 0.5003, 0.3747, 0.5, 0.375, 0.5003, 0.38, 0.2502, 0.375, 0.2502, 0.38, 0.25, 0.62, 0.25, 0.625, 0.25, 0.62, 0.25, 0.0, 0.0, 0.0, 0.0, 0.0, 0.0, 0.0, 0.0, 0.0, 0.0, 0.0, 0.0, 0.0, 0.0, 0.0, 0.0, 0.0, 0.0, 0.0, 0.0, 0.0, 0.0, 0.0, 0.0, 0.0, 0.0, 0.0, 0.0, 0.0, 0.0, 0.0, 0.0, 0.0, 0.0, 0.0, 0.0, 0.0, 0.0, 0.0, 0.0, 0.0, 0.0, 0.0, 0.0, 0.0, 0.0, 0.0, 0.0, 0.0, 0.0, 0.0, 0.0, 0.0, 0.0, 0.0, 0.0, 0.0, 0.0, 0.0, 0.0, 0.0, 0.0, 0.0, 0.0, 0.3758, 0.0, 0.375, 0.0, 0.3758, 0.0, 0.6242, 0.0, 0.6242, 0.0, 0.625, 0.0, 0.3758, 0.75, 0.3758, 0.75, 0.375, 0.75, 0.6242, 0.75, 0.625, 0.75, 0.6242, 0.75, 0.0, 0.0, 0.0, 0.0, 0.0, 0.0, 0.0, 0.0, 0.0, 0.0, 0.0, 0.0, 0.0, 0.0, 0.0, 0.0, 0.0, 0.0, 0.0, 0.0, 0.0, 0.0, 0.0, 0.0, 0.0, 0.0, 0.0, 0.0, 0.0, 0.0, 0.0, 0.0, 0.0, 0.0, 0.0, 0.0, 0.0, 0.0, 0.0, 0.0, 0.0, 0.0, 0.0, 0.0, 0.0, 0.0, 0.0, 0.0, 0.0, 0.0, 0.375, 0.75, 0.375, 0.75, 0.375, 0.75, 0.0, 0.0, 0.0, 0.0, 0.0, 0.0, 0.0, 0.0, 0.0, 0.0, 0.0, 0.0, 0.0, 0.0, 0.0, 0.0, 0.0, 0.0, 0.0, 0.0, 0.0, 0.0, 0.0, 0.0, 0.0, 0.0, 0.0, 0.0, 0.0, 0.0, 0.0, 0.0, 0.0, 0.0, 0.0, 0.0, 0.0, 0.0, 0.0, 0.0, 0.0, 0.0, 0.0, 0.0, 0.0, 0.0, 0.0, 0.0, 0.0, 0.0, 0.0, 0.0, 0.0, 0.0, 0.0, 0.0, 0.375, 0.75, 0.375, 0.75, 0.375, 0.75, 0.0, 0.0, 0.0, 0.0, 0.0, 0.0, 0.0, 0.0, 0.0, 0.0, 0.0, 0.0, 0.0, 0.0, 0.0, 0.0, 0.0, 0.0, 0.0, 0.0, 0.0, 0.0, 0.0, 0.0, 0.0, 0.0, 0.0, 0.0, 0.0, 0.0, 0.1253, 0.75, 0.125, 0.75, 0.1253, 0.75, 0.3747, 0.75, 0.3747, 0.75, 0.375, 0.75, 0.1253, 0.75, 0.1253, 0.75, 0.125, 0.75, 0.3747, 0.75, 0.375, 0.75, 0.3747, 0.75, 0.1253, 0.75, 0.125, 0.75, 0.1253, 0.75, 0.3747, 0.75, 0.3747, 0.75, 0.375, 0.75, 0.1253, 0.75, 0.1253, 0.75, 0.125, 0.75, 0.3747, 0.75, 0.375, 0.75, 0.3747, 0.75, 0.375, 0.2497, 0.375, 0.0002848, 0.3758, 0.0002848, 0.3758, 0.2497, 0.3758, 0.0, 0.6242, 0.0, 0.6242, 0.0002848, 0.3758, 0.0002848, 0.625, 0.0002848, 0.625, 0.2497, 0.6242, 0.2497, 0.6242, 0.0002848, 0.6242, 0.2503, 0.3758, 0.2503, 0.3758, 0.2497, 0.6242, 0.2497, 0.0, 0.0, 0.0, 0.0, 0.0, 0.0, 0.0, 0.0, 0.625, 0.2503, 0.625, 0.4997, 0.625, 0.5, 0.6242, 0.2503, 0.1253, 0.75, 0.3753, 0.75, 0.3753, 0.75, 0.1253, 0.75, 0.6247, 0.75, 0.8747, 0.75, 0.8747, 0.75, 0.625, 0.75, 0.3758, 0.9997, 0.6242, 0.9997, 0.6241, 1.0, 0.3757, 1.0, 0.6242, 0.7503, 0.3758, 0.7503, 0.3758, 0.75, 0.6242, 0.75, 0.1253, 0.75, 0.3747, 0.75, 0.3747, 0.75, 0.1253, 0.75, 0.6253, 0.75, 0.8747, 0.75, 0.8747, 0.75, 0.6253, 0.75, 0.625, 0.75, 0.625, 0.75, 0.625, 0.75, 0.6247, 0.75, 0.3747, 0.75, 0.375, 0.75, 0.375, 0.75, 0.3758, 0.75, 0.1253, 0.75, 0.1253, 0.75, 0.125, 0.75, 0.125, 0.75, 0.8747, 0.75, 0.8747, 0.75, 0.875, 0.75, 0.875, 0.75, 0.375, 0.2497, 0.375, 0.0002848, 0.375, 0.0002848, 0.375, 0.2497, 0.0, 0.0, 0.0, 0.0, 0.0, 0.0, 0.0, 0.0, 0.1253, 0.75, 0.3753, 0.75, 0.3753, 0.75, 0.1253, 0.75, 0.375, 0.0002848, 0.375, 0.0002848, 0.375, 0.0, 0.375, 0.0, 0.375, 0.2497, 0.375, 0.2497, 0.375, 0.2503, 0.375, 0.2503, 0.375, 0.2497, 0.375, 0.0002848, 0.375, 0.0002848, 0.375, 0.2497, 0.0, 0.0, 0.0, 0.0, 0.0, 0.0, 0.0, 0.0, 0.1253, 0.75, 0.3753, 0.75, 0.3753, 0.75, 0.1253, 0.75, 0.375, 0.2503, 0.375, 0.2503, 0.375, 0.2497, 0.375, 0.2497, 0.375, 0.0, 0.375, 0.0, 0.375, 0.0002848, 0.375, 0.0002848, 0.375, 0.2497, 0.375, 0.0002848, 0.375, 0.0002848, 0.375, 0.2497, 0.0, 0.0, 0.0, 0.0, 0.0, 0.0, 0.0, 0.0, 0.1253, 0.75, 0.3753, 0.75, 0.3753, 0.75, 0.1253, 0.75, 0.375, 0.0002848, 0.375, 0.0002848, 0.375, 0.0, 0.375, 0.0, 0.375, 0.2497, 0.375, 0.2497, 0.375, 0.2503, 0.375, 0.2503, 0.375, 0.2497, 0.375, 0.0002848, 0.375, 0.0002848, 0.375, 0.2497, 0.0, 0.0, 0.0, 0.0, 0.0, 0.0, 0.0, 0.0, 0.1253, 0.75, 0.3753, 0.75, 0.3753, 0.75, 0.1253, 0.75, 0.375, 0.2503, 0.375, 0.2503, 0.375, 0.2497, 0.375, 0.2497, 0.375, 0.0, 0.375, 0.0, 0.375, 0.0002848, 0.375, 0.0002848, 0.375, 0.2497, 0.375, 0.0002848, 0.375, 0.0002848, 0.375, 0.2497, 0.0, 0.0, 0.0, 0.0, 0.0, 0.0, 0.0, 0.0, 0.1253, 0.75, 0.3747, 0.75, 0.375, 0.75, 0.1253, 0.75, 0.375, 0.0002848, 0.375, 0.0002848, 0.375, 0.0, 0.375, 0.0, 0.375, 0.2497, 0.375, 0.2497, 0.375, 0.2503, 0.375, 0.2503, 0.1253, 0.5003, 0.1253, 0.7497, 0.125, 0.7497, 0.125, 0.5003, 0.3747, 0.5003, 0.1253, 0.5003, 0.1253, 0.5, 0.375, 0.5, 0.3747, 0.7497, 0.3747, 0.5003, 0.375, 0.5, 0.375, 0.75, 0.1253, 0.7497, 0.3747, 0.7497, 0.3753, 0.75, 0.1253, 0.75, 0.375, 0.2497, 0.375, 0.2497, 0.375, 0.2503, 0.375, 0.2503, 0.1253, 0.75, 0.1253, 0.75, 0.125, 0.75, 0.125, 0.75, 0.1253, 0.75, 0.3747, 0.75, 0.3747, 0.75, 0.1253, 0.75, 0.1253, 0.75, 0.3747, 0.75, 0.3747, 0.75, 0.1253, 0.75, 0.1253, 0.75, 0.1253, 0.75, 0.125, 0.75, 0.125, 0.75, 0.375, 0.75, 0.375, 0.75, 0.3747, 0.75, 0.3747, 0.75, 0.3753, 0.75, 0.375, 0.75, 0.375, 0.75, 0.375, 0.75, 0.375, 0.0, 0.375, 0.0, 0.375, 0.0, 0.375, 0.0, 0.375, 0.0, 0.375, 0.0, 0.375, 0.0, 0.375, 0.0, 0.375, 0.75, 0.375, 0.75, 0.375, 0.75, 0.3747, 0.75, 0.1253, 0.75, 0.3747, 0.75, 0.3747, 0.75, 0.1253, 0.75, 0.1253, 0.75, 0.3747, 0.75, 0.3747, 0.75, 0.1253, 0.75, 0.3747, 0.75, 0.3747, 0.75, 0.375, 0.75, 0.375, 0.75, 0.1253, 0.75, 0.1253, 0.75, 0.125, 0.75, 0.125, 0.75, 0.1253, 0.75, 0.1253, 0.75, 0.125, 0.75, 0.125, 0.75, 0.1253, 0.75, 0.1253, 0.75, 0.125, 0.75, 0.125, 0.75, 0.3753, 0.75, 0.375, 0.75, 0.375, 0.75, 0.375, 0.75, 0.375, 0.75, 0.375, 0.75, 0.375, 0.75, 0.3747, 0.75, 0.8747, 0.7497, 0.8747, 0.5003, 0.875, 0.5003, 0.875, 0.7497, 0.8747, 0.5003, 0.6253, 0.5003, 0.625, 0.5, 0.8747, 0.5, 0.6253, 0.5003, 0.6253, 0.7497, 0.625, 0.75, 0.625, 0.5, 0.6253, 0.7497, 0.8747, 0.7497, 0.8747, 0.75, 0.6247, 0.75, 0.625, 0.2497, 0.625, 0.2497, 0.625, 0.2503, 0.625, 0.2503, 0.8747, 0.75, 0.8747, 0.75, 0.875, 0.75, 0.875, 0.75, 0.0, 0.0, 0.0, 0.0, 0.0, 0.0, 0.0, 0.0, 0.375, 0.75, 0.375, 0.4997, 0.375, 0.5, 0.375, 0.75, 0.375, 0.75, 0.375, 0.5003, 0.375, 0.5, 0.375, 0.75, 0.0, 0.0, 0.0, 0.0, 0.0, 0.0, 0.0, 0.0, 0.0, 0.0, 0.0, 0.0, 0.0, 0.0, 0.0, 0.0, 0.3758, 0.5, 0.375, 0.7503, 0.375, 0.75, 0.375, 0.5003, 0.0, 0.0, 0.0, 0.0, 0.0, 0.0, 0.0, 0.0, 0.375, 0.25, 0.375, 0.0, 0.375, 0.0, 0.375, 0.2497, 0.625, 0.0, 0.625, 0.25, 0.625, 0.2497, 0.625, 0.0, 0.375, 0.4997, 0.375, 0.25, 0.375, 0.2503, 0.3758, 0.4997, 0.625, 0.25, 0.6258, 0.4997, 0.625, 0.4997, 0.625, 0.2503, 0.6242, 0.5003, 0.3758, 0.5003, 0.3758, 0.4997, 0.6242, 0.4997, 0.6242, 0.75, 0.3758, 0.75, 0.3758, 0.7497, 0.6242, 0.7497, 0.1247, 0.75, 0.3747, 0.75, 0.3747, 0.75, 0.125, 0.75, 0.6253, 0.75, 0.8753, 0.75, 0.8753, 0.75, 0.6253, 0.75, 0.3758, 0.9997, 0.6242, 0.9997, 0.6241, 1.0, 0.3757, 1.0, 0.6242, 0.7503, 0.3758, 0.7503, 0.3758, 0.75, 0.6242, 0.75, 0.1253, 0.75, 0.3747, 0.75, 0.3747, 0.75, 0.1253, 0.75, 0.6253, 0.75, 0.8747, 0.75, 0.8747, 0.75, 0.6253, 0.75, 0.6253, 0.75, 0.6253, 0.75, 0.6242, 0.75, 0.6242, 0.75, 0.3747, 0.75, 0.3747, 0.75, 0.3758, 0.75, 0.3758, 0.75, 0.375, 0.0, 0.375, 0.0, 0.375, 0.0, 0.375, 0.0, 0.8747, 0.75, 0.875, 0.75, 0.875, 0.75, 0.875, 0.75, 0.0, 0.0, 0.0, 0.0, 0.0, 0.0, 0.0, 0.0, 0.375, 0.4997, 0.375, 0.2503, 0.375, 0.25, 0.375, 0.4997, 0.0, 0.0, 0.0, 0.0, 0.0, 0.0, 0.0, 0.0, 0.3747, 0.75, 0.3747, 0.75, 0.375, 0.7497, 0.375, 0.7497, 0.375, 0.4997, 0.375, 0.4997, 0.375, 0.5003, 0.375, 0.5003, 0.375, 0.25, 0.375, 0.0, 0.375, 0.0, 0.375, 0.2497, 0.375, 0.4997, 0.375, 0.25, 0.375, 0.2503, 0.375, 0.4997, 0.125, 0.75, 0.3747, 0.75, 0.3747, 0.75, 0.1253, 0.75, 0.375, 0.7497, 0.375, 0.7497, 0.375, 0.75, 0.375, 0.75, 0.375, 0.5003, 0.375, 0.5003, 0.375, 0.4997, 0.375, 0.4997, 0.375, 0.25, 0.375, 0.0, 0.375, 0.0, 0.375, 0.2497, 0.375, 0.4997, 0.375, 0.25, 0.375, 0.2503, 0.375, 0.4997, 0.125, 0.75, 0.3747, 0.75, 0.3747, 0.75, 0.1247, 0.75, 0.375, 0.7497, 0.375, 0.7497, 0.3747, 0.75, 0.3747, 0.75, 0.375, 0.5003, 0.375, 0.5003, 0.375, 0.4997, 0.375, 0.4997, 0.375, 0.25, 0.375, 0.0, 0.375, 0.0, 0.375, 0.2497, 0.375, 0.4997, 0.375, 0.25, 0.375, 0.2503, 0.375, 0.4997, 0.125, 0.75, 0.3747, 0.75, 0.3747, 0.75, 0.1253, 0.75, 0.375, 0.75, 0.375, 0.75, 0.375, 0.7497, 0.375, 0.7497, 0.375, 0.4997, 0.375, 0.4997, 0.375, 0.5003, 0.375, 0.5003, 0.375, 0.25, 0.375, 0.0, 0.375, 0.0002848, 0.375, 0.2497, 0.375, 0.4997, 0.375, 0.25, 0.375, 0.2503, 0.375, 0.4997, 0.125, 0.75, 0.3747, 0.75, 0.3747, 0.75, 0.1253, 0.75, 0.375, 0.7497, 0.375, 0.7497, 0.3747, 0.75, 0.3747, 0.75, 0.375, 0.5003, 0.375, 0.5003, 0.375, 0.4997, 0.375, 0.4997, 0.1253, 0.5003, 0.1253, 0.7497, 0.125, 0.75, 0.125, 0.5, 0.3747, 0.5003, 0.1253, 0.5003, 0.125, 0.5, 0.3747, 0.5, 0.3747, 0.7497, 0.3747, 0.5003, 0.375, 0.5003, 0.375, 0.7497, 0.1253, 0.7497, 0.3747, 0.7497, 0.3747, 0.75, 0.125, 0.75, 0.375, 0.5003, 0.375, 0.5003, 0.375, 0.4997, 0.375, 0.4997, 0.3747, 0.75, 0.3747, 0.75, 0.375, 0.7497, 0.375, 0.7497, 0.1253, 0.75, 0.3747, 0.75, 0.3747, 0.75, 0.1253, 0.75, 0.1253, 0.75, 0.3747, 0.75, 0.3747, 0.75, 0.1253, 0.75, 0.1253, 0.75, 0.1253, 0.75, 0.125, 0.75, 0.125, 0.75, 0.375, 0.75, 0.375, 0.75, 0.3747, 0.75, 0.3747, 0.75, 0.375, 0.75, 0.375, 0.75, 0.3747, 0.75, 0.3747, 0.75, 0.375, 0.0, 0.375, 0.0, 0.375, 0.0, 0.375, 0.0, 0.1247, 0.75, 0.125, 0.75, 0.125, 0.75, 0.125, 0.75, 0.375, 0.75, 0.375, 0.75, 0.3747, 0.75, 0.3747, 0.75, 0.1253, 0.75, 0.3747, 0.75, 0.3747, 0.75, 0.1253, 0.75, 0.1253, 0.75, 0.3747, 0.75, 0.3747, 0.75, 0.1253, 0.75, 0.3747, 0.75, 0.3747, 0.75, 0.375, 0.75, 0.375, 0.75, 0.1253, 0.75, 0.1253, 0.75, 0.125, 0.75, 0.125, 0.75, 0.1253, 0.75, 0.1253, 0.75, 0.125, 0.75, 0.125, 0.75, 0.1253, 0.75, 0.1251, 0.75, 0.125, 0.75, 0.125, 0.75, 0.375, 0.75, 0.375, 0.75, 0.3747, 0.75, 0.3747, 0.75, 0.375, 0.75, 0.375, 0.75, 0.3747, 0.75, 0.3747, 0.75, 0.8747, 0.7497, 0.8747, 0.5003, 0.875, 0.5, 0.875, 0.75, 0.8747, 0.5003, 0.6253, 0.5003, 0.6253, 0.5, 0.875, 0.5, 0.6253, 0.5003, 0.6253, 0.7497, 0.625, 0.7497, 0.625, 0.5003, 0.6253, 0.7497, 0.8747, 0.7497, 0.8751, 0.75, 0.6253, 0.75, 0.625, 0.5003, 0.625, 0.5003, 0.625, 0.4997, 0.625, 0.4997, 0.6253, 0.75, 0.6253, 0.75, 0.625, 0.7497, 0.625, 0.7497, 0.375, 0.7497, 0.375, 0.5003, 0.375, 0.5003, 0.375, 0.7497, 0.375, 0.7497, 0.375, 0.5003, 0.375, 0.5003, 0.375, 0.7497, 0.375, 0.7497, 0.375, 0.5003, 0.375, 0.5003, 0.375, 0.7497, 0.375, 0.7497, 0.375, 0.5003, 0.375, 0.5003, 0.375, 0.7497, 0.625, 0.5003, 0.625, 0.7497, 0.6242, 0.7497, 0.6242, 0.5003, 0.3758, 0.5003, 0.3758, 0.7497, 0.375, 0.7497, 0.375, 0.5003, 0.375, 0.7497, 0.375, 0.5003, 0.375, 0.5003, 0.375, 0.7497, 0.1253, 0.5003, 0.1253, 0.7497, 0.125, 0.7497, 0.125, 0.5003, 0.38, 0.9997, 0.62, 0.9997, 0.62, 1.0, 0.38, 1.0, 0.375, 0.5003, 0.1253, 0.5003, 0.1253, 0.5, 0.375, 0.5, 0.1253, 0.7497, 0.3744, 0.7497, 0.375, 0.75, 0.1253, 0.75, 0.625, 0.7497, 0.8747, 0.7497, 0.8747, 0.75, 0.625, 0.75, 0.6253, 0.5003, 0.6253, 0.7497, 0.62, 0.7497, 0.62, 0.5003, 0.62, 0.7503, 0.38, 0.7503, 0.38, 0.7497, 0.62, 0.7497, 0.1257, 0.7497, 0.3747, 0.7497, 0.3747, 0.75, 0.125, 0.75, 0.6253, 0.7497, 0.875, 0.7497, 0.875, 0.75, 0.6253, 0.75, 0.0, 0.0, 0.0, 0.0, 0.0, 0.0, 0.0, 0.0, 0.0, 0.0, 0.0, 0.0, 0.0, 0.0, 0.0, 0.0, 0.38, 0.5, 0.375, 0.2502, 0.375, 0.2502, 0.375, 0.5, 0.62, 0.25, 0.625, 0.25, 0.625, 0.25, 0.625, 0.25, 0.0, 0.0, 0.0, 0.0, 0.0, 0.0, 0.0, 0.0, 0.0, 0.0, 0.0, 0.0, 0.0, 0.0, 0.0, 0.0, 0.8747, 0.7497, 0.8747, 0.5003, 0.875, 0.5003, 0.875, 0.7497, 0.62, 0.2503, 0.38, 0.2503, 0.38, 0.2497, 0.62, 0.2497, 0.8747, 0.5003, 0.625, 0.5003, 0.625, 0.5, 0.8747, 0.5, 0.3747, 0.5003, 0.125, 0.5, 0.125, 0.5, 0.3747, 0.5, 0.875, 0.5003, 0.6253, 0.5003, 0.6253, 0.5, 0.875, 0.5, 0.62, 0.5003, 0.38, 0.5003, 0.38, 0.4997, 0.62, 0.4997, 0.3747, 0.7497, 0.3747, 0.5003, 0.38, 0.5003, 0.38, 0.7497, 0.62, 0.2502, 0.38, 0.2502, 0.38, 0.25, 0.62, 0.25, 0.375, 0.25, 0.375, 0.0, 0.375, 0.0, 0.375, 0.25, 0.625, 0.0, 0.625, 0.25, 0.625, 0.2497, 0.625, 0.0, 0.0, 0.0, 0.0, 0.0, 0.0, 0.0, 0.0, 0.0, 0.0, 0.0, 0.0, 0.0, 0.0, 0.0, 0.0, 0.0, 0.1247, 0.75, 0.3753, 0.75, 0.375, 0.75, 0.125, 0.75, 0.6247, 0.75, 0.8753, 0.75, 0.875, 0.75, 0.625, 0.75, 0.3758, 0.9997, 0.6242, 0.9997, 0.6241, 1.0, 0.3757, 1.0, 0.6242, 0.7503, 0.3758, 0.7503, 0.3758, 0.75, 0.6242, 0.75, 0.1253, 0.75, 0.3747, 0.75, 0.3747, 0.75, 0.1253, 0.75, 0.6253, 0.75, 0.8747, 0.75, 0.8747, 0.75, 0.6253, 0.75, 0.625, 0.75, 0.625, 0.75, 0.625, 0.75, 0.6247, 0.75, 0.3747, 0.75, 0.375, 0.75, 0.375, 0.75, 0.3758, 0.75, 0.375, 0.0, 0.375, 0.0, 0.375, 0.0, 0.375, 0.0, 0.8747, 0.75, 0.875, 0.75, 0.875, 0.75, 0.875, 0.75, 0.0, 0.0, 0.0, 0.0, 0.0, 0.0, 0.0, 0.0, 0.0, 0.0, 0.0, 0.0, 0.0, 0.0, 0.0, 0.0, 0.0, 0.0, 0.0, 0.0, 0.0, 0.0, 0.0, 0.0, 0.375, 0.25, 0.375, 0.0, 0.375, 0.0, 0.375, 0.2497, 0.0, 0.0, 0.0, 0.0, 0.0, 0.0, 0.0, 0.0, 0.1247, 0.75, 0.375, 0.75, 0.3747, 0.75, 0.125, 0.75, 0.375, 0.25, 0.375, 0.0, 0.375, 0.0, 0.375, 0.2497, 0.0, 0.0, 0.0, 0.0, 0.0, 0.0, 0.0, 0.0, 0.125, 0.75, 0.3753, 0.75, 0.3753, 0.75, 0.1247, 0.75, 0.0, 0.0, 0.0, 0.0, 0.0, 0.0, 0.0, 0.0, 0.0, 0.0, 0.0, 0.0, 0.0, 0.0, 0.0, 0.0, 0.1247, 0.75, 0.375, 0.75, 0.3747, 0.75, 0.125, 0.75, 0.375, 0.25, 0.375, 0.0, 0.375, 0.0002848, 0.375, 0.2497, 0.375, 0.5, 0.375, 0.25, 0.375, 0.2503, 0.375, 0.4997, 0.125, 0.75, 0.3747, 0.75, 0.375, 0.75, 0.1253, 0.75, 0.1253, 0.5003, 0.1253, 0.7497, 0.125, 0.75, 0.125, 0.5, 0.3747, 0.5003, 0.1253, 0.5003, 0.125, 0.5, 0.375, 0.5, 0.3747, 0.7497, 0.3747, 0.5003, 0.375, 0.5, 0.375, 0.75, 0.1253, 0.7497, 0.3747, 0.7497, 0.375, 0.75, 0.125, 0.75, 0.1253, 0.75, 0.3747, 0.75, 0.3747, 0.75, 0.1253, 0.75, 0.1253, 0.75, 0.3747, 0.75, 0.3747, 0.75, 0.1253, 0.75, 0.1253, 0.75, 0.1253, 0.75, 0.125, 0.75, 0.125, 0.75, 0.375, 0.75, 0.375, 0.75, 0.3747, 0.75, 0.3747, 0.75, 0.375, 0.75, 0.375, 0.75, 0.3747, 0.75, 0.3747, 0.75, 0.375, 0.0, 0.375, 0.0, 0.375, 0.0, 0.375, 0.0, 0.1247, 0.75, 0.125, 0.75, 0.125, 0.75, 0.125, 0.75, 0.375, 0.75, 0.375, 0.75, 0.375, 0.75, 0.3747, 0.75, 0.1253, 0.75, 0.3747, 0.75, 0.3747, 0.75, 0.1253, 0.75, 0.1253, 0.75, 0.3747, 0.75, 0.3747, 0.75, 0.1253, 0.75, 0.3747, 0.75, 0.3747, 0.75, 0.375, 0.75, 0.375, 0.75, 0.1253, 0.75, 0.1253, 0.75, 0.125, 0.75, 0.125, 0.75, 0.375, 0.0, 0.375, 0.0, 0.375, 0.0, 0.375, 0.0, 0.1253, 0.75, 0.1251, 0.75, 0.125, 0.75, 0.125, 0.75, 0.375, 0.75, 0.375, 0.75, 0.3747, 0.75, 0.3747, 0.75, 0.375, 0.75, 0.375, 0.75, 0.375, 0.75, 0.3747, 0.75, 0.8747, 0.7497, 0.8747, 0.5003, 0.875, 0.5, 0.875, 0.75, 0.8747, 0.5003, 0.6253, 0.5003, 0.625, 0.5, 0.875, 0.5, 0.6253, 0.5003, 0.6253, 0.7497, 0.625, 0.75, 0.625, 0.5, 0.6253, 0.7497, 0.8747, 0.7497, 0.8751, 0.75, 0.6247, 0.75, 0.0, 0.0, 0.0, 0.0, 0.0, 0.0, 0.0, 0.0, 0.0, 0.0, 0.0, 0.0, 0.0, 0.0, 0.0, 0.0, 0.375, 0.75, 0.375, 0.5003, 0.375, 0.5, 0.375, 0.75, 0.0, 0.0, 0.0, 0.0, 0.0, 0.0, 0.0, 0.0, 0.0, 0.0, 0.0, 0.0, 0.0, 0.0, 0.0, 0.0, 0.3758, 0.5, 0.375, 0.7503, 0.375, 0.75, 0.375, 0.5003, 0.0, 0.0, 0.0, 0.0, 0.0, 0.0, 0.0, 0.0, 0.625, 0.75, 0.625, 0.0, 0.625, 0.0, 0.625, 0.7492, 0.0, 0.0, 0.0, 0.0, 0.0, 0.0, 0.0, 0.0, 0.0, 0.0, 0.0, 0.0, 0.0, 0.0, 0.0, 0.0, 0.0, 0.0, 0.0, 0.0, 0.0, 0.0, 0.0, 0.0, 0.0, 0.0, 0.0, 0.0, 0.0, 0.0, 0.0, 0.0, 0.0, 0.0, 0.0, 0.0, 0.0, 0.0, 0.0, 0.0, 0.0, 0.0, 0.0, 0.0, 0.0, 0.0, 0.0, 0.0, 0.375, 0.0, 0.375, 0.75, 0.375, 0.75, 0.375, 0.0, 0.0, 0.0, 0.0, 0.0, 0.0, 0.0, 0.0, 0.0, 0.0, 0.0, 0.0, 0.0, 0.0, 0.0, 0.0, 0.0, 0.0, 0.0, 0.0, 0.0, 0.0, 0.0, 0.0, 0.0, 0.0, 0.0, 0.0, 0.0, 0.0, 0.0, 0.0, 0.0, 0.0, 0.0, 0.0, 0.0, 0.0, 0.0, 0.0, 0.0, nan, nan, nan, nan, nan, nan, nan, nan, 0.0, 0.0, 0.0, 0.0, 0.0, 0.0, 0.0, 0.0, 0.0, 0.0, 0.0, 0.0, 0.0, 0.0, 0.0, 0.0, nan, nan, nan, nan, nan, nan, nan, nan, 0.0, 0.0, 0.0, 0.0, 0.0, 0.0, 0.0, 0.0, 0.0, 0.0, 0.0, 0.0, 0.0, 0.0, nan, nan, nan, nan, nan, nan, nan, nan, nan, nan, 0.0, 0.0, 0.0, 0.0, 0.0, 0.0, 0.0, 0.0, nan, nan, nan, nan, nan, nan, nan, nan, 0.0, 0.0, 0.0, 0.0, 0.0, 0.0, 0.0, 0.0, nan, nan, 0.0, 0.0, 0.0, 0.0, 0.0, 0.0, nan, nan, nan, nan, nan, nan, nan, nan, 0.375, 0.5, 0.375, 0.25, 0.375, 0.25, 0.375, 0.5, 0.0, 0.0, 0.0, 0.0, 0.0, 0.0, 0.0, 0.0, 0.0, 0.0, 0.0, 0.0, 0.0, 0.0, 0.0, 0.0, 0.0, 0.0, 0.0, 0.0, 0.0, 0.0, 0.0, 0.0, 0.0, 0.0, 0.0, 0.0, 0.0, 0.0, 0.0, 0.0, 0.0, 0.0, 0.0, 0.0, 0.0, 0.0, 0.0, 0.0, 0.0, 0.0, 0.0, 0.0, 0.0, 0.0, 0.0, 0.0, 0.0, 0.0, 0.0, 0.0, 0.0, 0.0, 0.0, 0.0, 0.0, 0.0, 0.0, 0.0, 0.0, 0.0, 0.0, 0.0, 0.0, 0.0, 0.0, 0.0, 0.0, 0.0, 0.0, 0.0, 0.0, 0.0, 0.0, 0.0, 0.0, 0.0, 0.0, 0.0, 0.0, 0.0, 0.0, 0.0, 0.0, 0.0, 0.0, 0.0, 0.0, 0.0, 0.0, 0.0, 0.0, 0.0, 0.0, 0.0, 0.0, 0.0, 0.0, 0.0, 0.0, 0.0, 0.0, 0.0, 0.375, 0.0002848, 0.375, 0.2497, 0.375, 0.2497, 0.375, 0.0002848])
me_cube_001.use_remesh_fix_poles = True
me_cube_001.use_remesh_preserve_attributes = False
me_cube_001.use_mirror_vertex_groups = False
me_cube_001.update()

# ---- objects
ob_cabinet6 = bpy.data.objects.new('Cabinet6', me_cube_001)

# ---- transforms, parenting, visibility, modifiers, constraints
ob_cabinet6.location = (0.0, 0.0, 0.0)
ob_cabinet6.lineart.crease_threshold = 0.0

# ---- collection membership
col_collection.objects.link(ob_cabinet6)

# ---- scene / render settings (as saved in the file)
scene.frame_start = 1; scene.frame_end = 250; scene.frame_set(1)
scene.render.engine = 'BLENDER_EEVEE_NEXT'
scene.cycles.use_denoising = False
scene.cycles.samples = 128
scene.cycles.sampling_pattern = 'TABULATED_SOBOL'
scene.cycles.use_adaptive_sampling = False
scene.cycles.use_light_tree = False
scene.view_settings.view_transform = 'Filmic'
bpy.context.view_layer.update()

# ---- added for rendering (the .blend has no active camera and no usable light): camera, sun
cam_auto = bpy.data.cameras.new('AutoCamera')
cam_auto.lens = 50.0
cam_auto.sensor_width = 36.0
cam_auto.clip_end = 1000.0
ob_auto_camera = bpy.data.objects.new('AutoCamera', cam_auto)
scene.collection.objects.link(ob_auto_camera)
ob_auto_camera.location = (9.05476, -12.4384, 8.70833)
ob_auto_camera.rotation_euler = (1.09748, -7.21219e-08, 0.694738)
scene.camera = ob_auto_camera
light_auto_sun = bpy.data.lights.new('AutoSun', 'SUN')
light_auto_sun.energy = 3.0
light_auto_sun.angle = 0.0523599
ob_auto_sun = bpy.data.objects.new('AutoSun', light_auto_sun)
scene.collection.objects.link(ob_auto_sun)
ob_auto_sun.rotation_euler = (0.872665, 0.174533, 0.523599)
bpy.context.view_layer.update()
